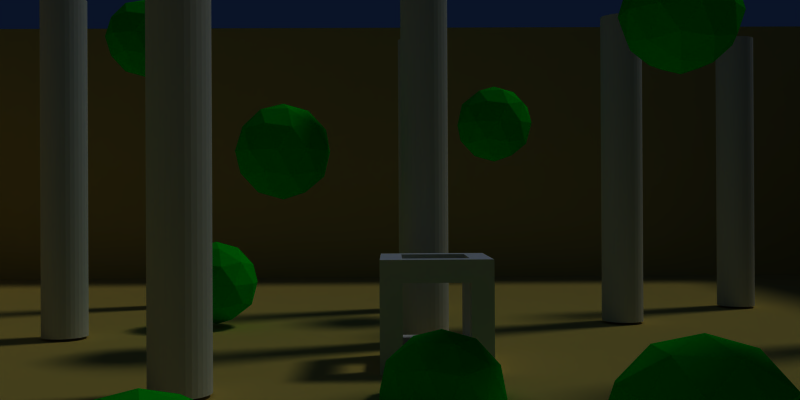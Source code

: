 # Source: trajectory1.blend  (saved by Blender 2.74.0; exported with 4.5.12 LTS)
import bpy
from mathutils import Matrix  # noqa: F401  (used for matrix-valued properties, if any)

bpy.ops.wm.read_factory_settings(use_empty=True)
scene = bpy.context.scene
scene.name = 'Untitled'

# ---- collections
col_collection_1 = bpy.data.collections.new('Collection 1'); scene.collection.children.link(col_collection_1)

# ---- materials (node trees are filled in below, after node groups)
mat_spheres = bpy.data.materials.new('spheres')
mat_spheres.alpha_threshold = 0.0
mat_spheres.use_transparent_shadow = False
mat_spheres.diffuse_color = (0.0, 0.8, 0.03732, 1.0)
mat_spheres.roughness = 0.5
mat_cylinders = bpy.data.materials.new('cylinders')
mat_cylinders.alpha_threshold = 0.0
mat_cylinders.use_transparent_shadow = False
mat_cylinders.specular_color = (0.4312, 0.4012, 0.3174)
mat_cylinders.roughness = 0.5
mat_surface = bpy.data.materials.new('surface')
mat_surface.alpha_threshold = 0.0
mat_surface.use_transparent_shadow = False
mat_surface.preview_render_type = 'FLAT'
mat_surface.diffuse_color = (0.8, 0.6771, 0.2795, 1.0)
mat_surface.roughness = 0.5
mat_surface.line_color = (0.0, 0.0, 0.0, 1.0)
mat_material = bpy.data.materials.new('Material')
mat_material.alpha_threshold = 0.0
mat_material.use_transparent_shadow = False
mat_material.roughness = 0.5
mat_material.line_color = (0.0, 0.0, 0.0, 1.0)

# ---- material node trees

# ---- world
world_world = bpy.data.worlds.new('World'); scene.world = world_world
world_world.color = (0.03836, 0.07664, 0.1574)
world_world.use_sun_shadow = False
world_world.sun_shadow_jitter_overblur = 0.0
world_world.cycles.sampling_method = 'MANUAL'
world_world.cycles.sample_map_resolution = 256

# ---- cameras
cam_camera = bpy.data.cameras.new('Camera')
cam_camera.clip_end = 100.0
cam_camera.lens = 35.0
cam_camera.sensor_width = 32.0
cam_camera.sensor_height = 18.0
cam_camera.ortho_scale = 7.314
cam_camera.dof.focus_distance = 0.0
cam_camera.dof.aperture_fstop = 128.0

# ---- lights
light_lamp = bpy.data.lights.new('Lamp', 'SUN')
light_lamp.transmission_factor = 0.0
light_lamp.cutoff_distance = 30.0
light_lamp.angle = 0.1993
light_lamp.energy = 1.0
light_lamp.shadow_buffer_clip_start = 1.001
light_lamp.shadow_soft_size = 0.1
light_lamp.shadow_cascade_max_distance = 1000.0
light_lamp.cycles.use_multiple_importance_sampling = False

# ---- meshes
me_icosphere_007 = bpy.data.meshes.new('Icosphere.007')
me_icosphere_007.from_pydata([(0.0, 0.0, -1.0), (0.7236, -0.5257, -0.4472), (-0.2764, -0.8506, -0.4472), (-0.8944, 0.0, -0.4472), (-0.2764, 0.8506, -0.4472), (0.7236, 0.5257, -0.4472), (0.2764, -0.8506, 0.4472), (-0.7236, -0.5257, 0.4472), (-0.7236, 0.5257, 0.4472), (0.2764, 0.8506, 0.4472), (0.8944, 0.0, 0.4472), (0.0, 0.0, 1.0), (-0.1625, -0.5, -0.8507), (0.4253, -0.309, -0.8507), (0.2629, -0.809, -0.5257), (0.8506, 0.0, -0.5257), (0.4253, 0.309, -0.8507), (-0.5257, 0.0, -0.8507), (-0.6882, -0.5, -0.5257), (-0.1625, 0.5, -0.8507), (-0.6882, 0.5, -0.5257), (0.2629, 0.809, -0.5257), (0.9511, -0.309, 0.0), (0.9511, 0.309, 0.0), (0.0, -1.0, 0.0), (0.5878, -0.809, 0.0), (-0.9511, -0.309, 0.0), (-0.5878, -0.809, 0.0), (-0.5878, 0.809, 0.0), (-0.9511, 0.309, 0.0), (0.5878, 0.809, 0.0), (0.0, 1.0, 0.0), (0.6882, -0.5, 0.5257), (-0.2629, -0.809, 0.5257), (-0.8506, 0.0, 0.5257), (-0.2629, 0.809, 0.5257), (0.6882, 0.5, 0.5257), (0.1625, -0.5, 0.8507), (0.5257, 0.0, 0.8507), (-0.4253, -0.309, 0.8507), (-0.4253, 0.309, 0.8507), (0.1625, 0.5, 0.8507)], [], [(0, 13, 12), (1, 13, 15), (0, 12, 17), (0, 17, 19), (0, 19, 16), (1, 15, 22), (2, 14, 24), (3, 18, 26), (4, 20, 28), (5, 21, 30), (1, 22, 25), (2, 24, 27), (3, 26, 29), (4, 28, 31), (5, 30, 23), (6, 32, 37), (7, 33, 39), (8, 34, 40), (9, 35, 41), (10, 36, 38), (12, 14, 2), (12, 13, 14), (13, 1, 14), (15, 16, 5), (15, 13, 16), (13, 0, 16), (17, 18, 3), (17, 12, 18), (12, 2, 18), (19, 20, 4), (19, 17, 20), (17, 3, 20), (16, 21, 5), (16, 19, 21), (19, 4, 21), (22, 23, 10), (22, 15, 23), (15, 5, 23), (24, 25, 6), (24, 14, 25), (14, 1, 25), (26, 27, 7), (26, 18, 27), (18, 2, 27), (28, 29, 8), (28, 20, 29), (20, 3, 29), (30, 31, 9), (30, 21, 31), (21, 4, 31), (25, 32, 6), (25, 22, 32), (22, 10, 32), (27, 33, 7), (27, 24, 33), (24, 6, 33), (29, 34, 8), (29, 26, 34), (26, 7, 34), (31, 35, 9), (31, 28, 35), (28, 8, 35), (23, 36, 10), (23, 30, 36), (30, 9, 36), (37, 38, 11), (37, 32, 38), (32, 10, 38), (39, 37, 11), (39, 33, 37), (33, 6, 37), (40, 39, 11), (40, 34, 39), (34, 7, 39), (41, 40, 11), (41, 35, 40), (35, 8, 40), (38, 41, 11), (38, 36, 41), (36, 9, 41)])
me_icosphere_007.materials.append(mat_spheres)
me_icosphere_007.use_remesh_preserve_volume = False
me_icosphere_007.use_remesh_preserve_attributes = False
me_icosphere_007.use_mirror_vertex_groups = False
me_icosphere_007.update()
me_icosphere_006 = bpy.data.meshes.new('Icosphere.006')
me_icosphere_006.from_pydata([(0.0, 0.0, -1.0), (0.7236, -0.5257, -0.4472), (-0.2764, -0.8506, -0.4472), (-0.8944, 0.0, -0.4472), (-0.2764, 0.8506, -0.4472), (0.7236, 0.5257, -0.4472), (0.2764, -0.8506, 0.4472), (-0.7236, -0.5257, 0.4472), (-0.7236, 0.5257, 0.4472), (0.2764, 0.8506, 0.4472), (0.8944, 0.0, 0.4472), (0.0, 0.0, 1.0), (-0.1625, -0.5, -0.8507), (0.4253, -0.309, -0.8507), (0.2629, -0.809, -0.5257), (0.8506, 0.0, -0.5257), (0.4253, 0.309, -0.8507), (-0.5257, 0.0, -0.8507), (-0.6882, -0.5, -0.5257), (-0.1625, 0.5, -0.8507), (-0.6882, 0.5, -0.5257), (0.2629, 0.809, -0.5257), (0.9511, -0.309, 0.0), (0.9511, 0.309, 0.0), (0.0, -1.0, 0.0), (0.5878, -0.809, 0.0), (-0.9511, -0.309, 0.0), (-0.5878, -0.809, 0.0), (-0.5878, 0.809, 0.0), (-0.9511, 0.309, 0.0), (0.5878, 0.809, 0.0), (0.0, 1.0, 0.0), (0.6882, -0.5, 0.5257), (-0.2629, -0.809, 0.5257), (-0.8506, 0.0, 0.5257), (-0.2629, 0.809, 0.5257), (0.6882, 0.5, 0.5257), (0.1625, -0.5, 0.8507), (0.5257, 0.0, 0.8507), (-0.4253, -0.309, 0.8507), (-0.4253, 0.309, 0.8507), (0.1625, 0.5, 0.8507)], [], [(0, 13, 12), (1, 13, 15), (0, 12, 17), (0, 17, 19), (0, 19, 16), (1, 15, 22), (2, 14, 24), (3, 18, 26), (4, 20, 28), (5, 21, 30), (1, 22, 25), (2, 24, 27), (3, 26, 29), (4, 28, 31), (5, 30, 23), (6, 32, 37), (7, 33, 39), (8, 34, 40), (9, 35, 41), (10, 36, 38), (12, 14, 2), (12, 13, 14), (13, 1, 14), (15, 16, 5), (15, 13, 16), (13, 0, 16), (17, 18, 3), (17, 12, 18), (12, 2, 18), (19, 20, 4), (19, 17, 20), (17, 3, 20), (16, 21, 5), (16, 19, 21), (19, 4, 21), (22, 23, 10), (22, 15, 23), (15, 5, 23), (24, 25, 6), (24, 14, 25), (14, 1, 25), (26, 27, 7), (26, 18, 27), (18, 2, 27), (28, 29, 8), (28, 20, 29), (20, 3, 29), (30, 31, 9), (30, 21, 31), (21, 4, 31), (25, 32, 6), (25, 22, 32), (22, 10, 32), (27, 33, 7), (27, 24, 33), (24, 6, 33), (29, 34, 8), (29, 26, 34), (26, 7, 34), (31, 35, 9), (31, 28, 35), (28, 8, 35), (23, 36, 10), (23, 30, 36), (30, 9, 36), (37, 38, 11), (37, 32, 38), (32, 10, 38), (39, 37, 11), (39, 33, 37), (33, 6, 37), (40, 39, 11), (40, 34, 39), (34, 7, 39), (41, 40, 11), (41, 35, 40), (35, 8, 40), (38, 41, 11), (38, 36, 41), (36, 9, 41)])
me_icosphere_006.materials.append(mat_spheres)
me_icosphere_006.use_remesh_preserve_volume = False
me_icosphere_006.use_remesh_preserve_attributes = False
me_icosphere_006.use_mirror_vertex_groups = False
me_icosphere_006.update()
me_icosphere_005 = bpy.data.meshes.new('Icosphere.005')
me_icosphere_005.from_pydata([(0.0, 0.0, -1.0), (0.7236, -0.5257, -0.4472), (-0.2764, -0.8506, -0.4472), (-0.8944, 0.0, -0.4472), (-0.2764, 0.8506, -0.4472), (0.7236, 0.5257, -0.4472), (0.2764, -0.8506, 0.4472), (-0.7236, -0.5257, 0.4472), (-0.7236, 0.5257, 0.4472), (0.2764, 0.8506, 0.4472), (0.8944, 0.0, 0.4472), (0.0, 0.0, 1.0), (-0.1625, -0.5, -0.8507), (0.4253, -0.309, -0.8507), (0.2629, -0.809, -0.5257), (0.8506, 0.0, -0.5257), (0.4253, 0.309, -0.8507), (-0.5257, 0.0, -0.8507), (-0.6882, -0.5, -0.5257), (-0.1625, 0.5, -0.8507), (-0.6882, 0.5, -0.5257), (0.2629, 0.809, -0.5257), (0.9511, -0.309, 0.0), (0.9511, 0.309, 0.0), (0.0, -1.0, 0.0), (0.5878, -0.809, 0.0), (-0.9511, -0.309, 0.0), (-0.5878, -0.809, 0.0), (-0.5878, 0.809, 0.0), (-0.9511, 0.309, 0.0), (0.5878, 0.809, 0.0), (0.0, 1.0, 0.0), (0.6882, -0.5, 0.5257), (-0.2629, -0.809, 0.5257), (-0.8506, 0.0, 0.5257), (-0.2629, 0.809, 0.5257), (0.6882, 0.5, 0.5257), (0.1625, -0.5, 0.8507), (0.5257, 0.0, 0.8507), (-0.4253, -0.309, 0.8507), (-0.4253, 0.309, 0.8507), (0.1625, 0.5, 0.8507)], [], [(0, 13, 12), (1, 13, 15), (0, 12, 17), (0, 17, 19), (0, 19, 16), (1, 15, 22), (2, 14, 24), (3, 18, 26), (4, 20, 28), (5, 21, 30), (1, 22, 25), (2, 24, 27), (3, 26, 29), (4, 28, 31), (5, 30, 23), (6, 32, 37), (7, 33, 39), (8, 34, 40), (9, 35, 41), (10, 36, 38), (12, 14, 2), (12, 13, 14), (13, 1, 14), (15, 16, 5), (15, 13, 16), (13, 0, 16), (17, 18, 3), (17, 12, 18), (12, 2, 18), (19, 20, 4), (19, 17, 20), (17, 3, 20), (16, 21, 5), (16, 19, 21), (19, 4, 21), (22, 23, 10), (22, 15, 23), (15, 5, 23), (24, 25, 6), (24, 14, 25), (14, 1, 25), (26, 27, 7), (26, 18, 27), (18, 2, 27), (28, 29, 8), (28, 20, 29), (20, 3, 29), (30, 31, 9), (30, 21, 31), (21, 4, 31), (25, 32, 6), (25, 22, 32), (22, 10, 32), (27, 33, 7), (27, 24, 33), (24, 6, 33), (29, 34, 8), (29, 26, 34), (26, 7, 34), (31, 35, 9), (31, 28, 35), (28, 8, 35), (23, 36, 10), (23, 30, 36), (30, 9, 36), (37, 38, 11), (37, 32, 38), (32, 10, 38), (39, 37, 11), (39, 33, 37), (33, 6, 37), (40, 39, 11), (40, 34, 39), (34, 7, 39), (41, 40, 11), (41, 35, 40), (35, 8, 40), (38, 41, 11), (38, 36, 41), (36, 9, 41)])
me_icosphere_005.materials.append(mat_spheres)
me_icosphere_005.use_remesh_preserve_volume = False
me_icosphere_005.use_remesh_preserve_attributes = False
me_icosphere_005.use_mirror_vertex_groups = False
me_icosphere_005.update()
me_icosphere_004 = bpy.data.meshes.new('Icosphere.004')
me_icosphere_004.from_pydata([(0.0, 0.0, -1.0), (0.7236, -0.5257, -0.4472), (-0.2764, -0.8506, -0.4472), (-0.8944, 0.0, -0.4472), (-0.2764, 0.8506, -0.4472), (0.7236, 0.5257, -0.4472), (0.2764, -0.8506, 0.4472), (-0.7236, -0.5257, 0.4472), (-0.7236, 0.5257, 0.4472), (0.2764, 0.8506, 0.4472), (0.8944, 0.0, 0.4472), (0.0, 0.0, 1.0), (-0.1625, -0.5, -0.8507), (0.4253, -0.309, -0.8507), (0.2629, -0.809, -0.5257), (0.8506, 0.0, -0.5257), (0.4253, 0.309, -0.8507), (-0.5257, 0.0, -0.8507), (-0.6882, -0.5, -0.5257), (-0.1625, 0.5, -0.8507), (-0.6882, 0.5, -0.5257), (0.2629, 0.809, -0.5257), (0.9511, -0.309, 0.0), (0.9511, 0.309, 0.0), (0.0, -1.0, 0.0), (0.5878, -0.809, 0.0), (-0.9511, -0.309, 0.0), (-0.5878, -0.809, 0.0), (-0.5878, 0.809, 0.0), (-0.9511, 0.309, 0.0), (0.5878, 0.809, 0.0), (0.0, 1.0, 0.0), (0.6882, -0.5, 0.5257), (-0.2629, -0.809, 0.5257), (-0.8506, 0.0, 0.5257), (-0.2629, 0.809, 0.5257), (0.6882, 0.5, 0.5257), (0.1625, -0.5, 0.8507), (0.5257, 0.0, 0.8507), (-0.4253, -0.309, 0.8507), (-0.4253, 0.309, 0.8507), (0.1625, 0.5, 0.8507)], [], [(0, 13, 12), (1, 13, 15), (0, 12, 17), (0, 17, 19), (0, 19, 16), (1, 15, 22), (2, 14, 24), (3, 18, 26), (4, 20, 28), (5, 21, 30), (1, 22, 25), (2, 24, 27), (3, 26, 29), (4, 28, 31), (5, 30, 23), (6, 32, 37), (7, 33, 39), (8, 34, 40), (9, 35, 41), (10, 36, 38), (12, 14, 2), (12, 13, 14), (13, 1, 14), (15, 16, 5), (15, 13, 16), (13, 0, 16), (17, 18, 3), (17, 12, 18), (12, 2, 18), (19, 20, 4), (19, 17, 20), (17, 3, 20), (16, 21, 5), (16, 19, 21), (19, 4, 21), (22, 23, 10), (22, 15, 23), (15, 5, 23), (24, 25, 6), (24, 14, 25), (14, 1, 25), (26, 27, 7), (26, 18, 27), (18, 2, 27), (28, 29, 8), (28, 20, 29), (20, 3, 29), (30, 31, 9), (30, 21, 31), (21, 4, 31), (25, 32, 6), (25, 22, 32), (22, 10, 32), (27, 33, 7), (27, 24, 33), (24, 6, 33), (29, 34, 8), (29, 26, 34), (26, 7, 34), (31, 35, 9), (31, 28, 35), (28, 8, 35), (23, 36, 10), (23, 30, 36), (30, 9, 36), (37, 38, 11), (37, 32, 38), (32, 10, 38), (39, 37, 11), (39, 33, 37), (33, 6, 37), (40, 39, 11), (40, 34, 39), (34, 7, 39), (41, 40, 11), (41, 35, 40), (35, 8, 40), (38, 41, 11), (38, 36, 41), (36, 9, 41)])
me_icosphere_004.materials.append(mat_spheres)
me_icosphere_004.use_remesh_preserve_volume = False
me_icosphere_004.use_remesh_preserve_attributes = False
me_icosphere_004.use_mirror_vertex_groups = False
me_icosphere_004.update()
me_icosphere_003 = bpy.data.meshes.new('Icosphere.003')
me_icosphere_003.from_pydata([(0.0, 0.0, -1.0), (0.7236, -0.5257, -0.4472), (-0.2764, -0.8506, -0.4472), (-0.8944, 0.0, -0.4472), (-0.2764, 0.8506, -0.4472), (0.7236, 0.5257, -0.4472), (0.2764, -0.8506, 0.4472), (-0.7236, -0.5257, 0.4472), (-0.7236, 0.5257, 0.4472), (0.2764, 0.8506, 0.4472), (0.8944, 0.0, 0.4472), (0.0, 0.0, 1.0), (-0.1625, -0.5, -0.8507), (0.4253, -0.309, -0.8507), (0.2629, -0.809, -0.5257), (0.8506, 0.0, -0.5257), (0.4253, 0.309, -0.8507), (-0.5257, 0.0, -0.8507), (-0.6882, -0.5, -0.5257), (-0.1625, 0.5, -0.8507), (-0.6882, 0.5, -0.5257), (0.2629, 0.809, -0.5257), (0.9511, -0.309, 0.0), (0.9511, 0.309, 0.0), (0.0, -1.0, 0.0), (0.5878, -0.809, 0.0), (-0.9511, -0.309, 0.0), (-0.5878, -0.809, 0.0), (-0.5878, 0.809, 0.0), (-0.9511, 0.309, 0.0), (0.5878, 0.809, 0.0), (0.0, 1.0, 0.0), (0.6882, -0.5, 0.5257), (-0.2629, -0.809, 0.5257), (-0.8506, 0.0, 0.5257), (-0.2629, 0.809, 0.5257), (0.6882, 0.5, 0.5257), (0.1625, -0.5, 0.8507), (0.5257, 0.0, 0.8507), (-0.4253, -0.309, 0.8507), (-0.4253, 0.309, 0.8507), (0.1625, 0.5, 0.8507)], [], [(0, 13, 12), (1, 13, 15), (0, 12, 17), (0, 17, 19), (0, 19, 16), (1, 15, 22), (2, 14, 24), (3, 18, 26), (4, 20, 28), (5, 21, 30), (1, 22, 25), (2, 24, 27), (3, 26, 29), (4, 28, 31), (5, 30, 23), (6, 32, 37), (7, 33, 39), (8, 34, 40), (9, 35, 41), (10, 36, 38), (12, 14, 2), (12, 13, 14), (13, 1, 14), (15, 16, 5), (15, 13, 16), (13, 0, 16), (17, 18, 3), (17, 12, 18), (12, 2, 18), (19, 20, 4), (19, 17, 20), (17, 3, 20), (16, 21, 5), (16, 19, 21), (19, 4, 21), (22, 23, 10), (22, 15, 23), (15, 5, 23), (24, 25, 6), (24, 14, 25), (14, 1, 25), (26, 27, 7), (26, 18, 27), (18, 2, 27), (28, 29, 8), (28, 20, 29), (20, 3, 29), (30, 31, 9), (30, 21, 31), (21, 4, 31), (25, 32, 6), (25, 22, 32), (22, 10, 32), (27, 33, 7), (27, 24, 33), (24, 6, 33), (29, 34, 8), (29, 26, 34), (26, 7, 34), (31, 35, 9), (31, 28, 35), (28, 8, 35), (23, 36, 10), (23, 30, 36), (30, 9, 36), (37, 38, 11), (37, 32, 38), (32, 10, 38), (39, 37, 11), (39, 33, 37), (33, 6, 37), (40, 39, 11), (40, 34, 39), (34, 7, 39), (41, 40, 11), (41, 35, 40), (35, 8, 40), (38, 41, 11), (38, 36, 41), (36, 9, 41)])
me_icosphere_003.materials.append(mat_spheres)
me_icosphere_003.use_remesh_preserve_volume = False
me_icosphere_003.use_remesh_preserve_attributes = False
me_icosphere_003.use_mirror_vertex_groups = False
me_icosphere_003.update()
me_icosphere_002 = bpy.data.meshes.new('Icosphere.002')
me_icosphere_002.from_pydata([(0.0, 0.0, -1.0), (0.7236, -0.5257, -0.4472), (-0.2764, -0.8506, -0.4472), (-0.8944, 0.0, -0.4472), (-0.2764, 0.8506, -0.4472), (0.7236, 0.5257, -0.4472), (0.2764, -0.8506, 0.4472), (-0.7236, -0.5257, 0.4472), (-0.7236, 0.5257, 0.4472), (0.2764, 0.8506, 0.4472), (0.8944, 0.0, 0.4472), (0.0, 0.0, 1.0), (-0.1625, -0.5, -0.8507), (0.4253, -0.309, -0.8507), (0.2629, -0.809, -0.5257), (0.8506, 0.0, -0.5257), (0.4253, 0.309, -0.8507), (-0.5257, 0.0, -0.8507), (-0.6882, -0.5, -0.5257), (-0.1625, 0.5, -0.8507), (-0.6882, 0.5, -0.5257), (0.2629, 0.809, -0.5257), (0.9511, -0.309, 0.0), (0.9511, 0.309, 0.0), (0.0, -1.0, 0.0), (0.5878, -0.809, 0.0), (-0.9511, -0.309, 0.0), (-0.5878, -0.809, 0.0), (-0.5878, 0.809, 0.0), (-0.9511, 0.309, 0.0), (0.5878, 0.809, 0.0), (0.0, 1.0, 0.0), (0.6882, -0.5, 0.5257), (-0.2629, -0.809, 0.5257), (-0.8506, 0.0, 0.5257), (-0.2629, 0.809, 0.5257), (0.6882, 0.5, 0.5257), (0.1625, -0.5, 0.8507), (0.5257, 0.0, 0.8507), (-0.4253, -0.309, 0.8507), (-0.4253, 0.309, 0.8507), (0.1625, 0.5, 0.8507)], [], [(0, 13, 12), (1, 13, 15), (0, 12, 17), (0, 17, 19), (0, 19, 16), (1, 15, 22), (2, 14, 24), (3, 18, 26), (4, 20, 28), (5, 21, 30), (1, 22, 25), (2, 24, 27), (3, 26, 29), (4, 28, 31), (5, 30, 23), (6, 32, 37), (7, 33, 39), (8, 34, 40), (9, 35, 41), (10, 36, 38), (12, 14, 2), (12, 13, 14), (13, 1, 14), (15, 16, 5), (15, 13, 16), (13, 0, 16), (17, 18, 3), (17, 12, 18), (12, 2, 18), (19, 20, 4), (19, 17, 20), (17, 3, 20), (16, 21, 5), (16, 19, 21), (19, 4, 21), (22, 23, 10), (22, 15, 23), (15, 5, 23), (24, 25, 6), (24, 14, 25), (14, 1, 25), (26, 27, 7), (26, 18, 27), (18, 2, 27), (28, 29, 8), (28, 20, 29), (20, 3, 29), (30, 31, 9), (30, 21, 31), (21, 4, 31), (25, 32, 6), (25, 22, 32), (22, 10, 32), (27, 33, 7), (27, 24, 33), (24, 6, 33), (29, 34, 8), (29, 26, 34), (26, 7, 34), (31, 35, 9), (31, 28, 35), (28, 8, 35), (23, 36, 10), (23, 30, 36), (30, 9, 36), (37, 38, 11), (37, 32, 38), (32, 10, 38), (39, 37, 11), (39, 33, 37), (33, 6, 37), (40, 39, 11), (40, 34, 39), (34, 7, 39), (41, 40, 11), (41, 35, 40), (35, 8, 40), (38, 41, 11), (38, 36, 41), (36, 9, 41)])
me_icosphere_002.materials.append(mat_spheres)
me_icosphere_002.use_remesh_preserve_volume = False
me_icosphere_002.use_remesh_preserve_attributes = False
me_icosphere_002.use_mirror_vertex_groups = False
me_icosphere_002.update()
me_icosphere_001 = bpy.data.meshes.new('Icosphere.001')
me_icosphere_001.from_pydata([(0.0, 0.0, -1.0), (0.7236, -0.5257, -0.4472), (-0.2764, -0.8506, -0.4472), (-0.8944, 0.0, -0.4472), (-0.2764, 0.8506, -0.4472), (0.7236, 0.5257, -0.4472), (0.2764, -0.8506, 0.4472), (-0.7236, -0.5257, 0.4472), (-0.7236, 0.5257, 0.4472), (0.2764, 0.8506, 0.4472), (0.8944, 0.0, 0.4472), (0.0, 0.0, 1.0), (-0.1625, -0.5, -0.8507), (0.4253, -0.309, -0.8507), (0.2629, -0.809, -0.5257), (0.8506, 0.0, -0.5257), (0.4253, 0.309, -0.8507), (-0.5257, 0.0, -0.8507), (-0.6882, -0.5, -0.5257), (-0.1625, 0.5, -0.8507), (-0.6882, 0.5, -0.5257), (0.2629, 0.809, -0.5257), (0.9511, -0.309, 0.0), (0.9511, 0.309, 0.0), (0.0, -1.0, 0.0), (0.5878, -0.809, 0.0), (-0.9511, -0.309, 0.0), (-0.5878, -0.809, 0.0), (-0.5878, 0.809, 0.0), (-0.9511, 0.309, 0.0), (0.5878, 0.809, 0.0), (0.0, 1.0, 0.0), (0.6882, -0.5, 0.5257), (-0.2629, -0.809, 0.5257), (-0.8506, 0.0, 0.5257), (-0.2629, 0.809, 0.5257), (0.6882, 0.5, 0.5257), (0.1625, -0.5, 0.8507), (0.5257, 0.0, 0.8507), (-0.4253, -0.309, 0.8507), (-0.4253, 0.309, 0.8507), (0.1625, 0.5, 0.8507)], [], [(0, 13, 12), (1, 13, 15), (0, 12, 17), (0, 17, 19), (0, 19, 16), (1, 15, 22), (2, 14, 24), (3, 18, 26), (4, 20, 28), (5, 21, 30), (1, 22, 25), (2, 24, 27), (3, 26, 29), (4, 28, 31), (5, 30, 23), (6, 32, 37), (7, 33, 39), (8, 34, 40), (9, 35, 41), (10, 36, 38), (12, 14, 2), (12, 13, 14), (13, 1, 14), (15, 16, 5), (15, 13, 16), (13, 0, 16), (17, 18, 3), (17, 12, 18), (12, 2, 18), (19, 20, 4), (19, 17, 20), (17, 3, 20), (16, 21, 5), (16, 19, 21), (19, 4, 21), (22, 23, 10), (22, 15, 23), (15, 5, 23), (24, 25, 6), (24, 14, 25), (14, 1, 25), (26, 27, 7), (26, 18, 27), (18, 2, 27), (28, 29, 8), (28, 20, 29), (20, 3, 29), (30, 31, 9), (30, 21, 31), (21, 4, 31), (25, 32, 6), (25, 22, 32), (22, 10, 32), (27, 33, 7), (27, 24, 33), (24, 6, 33), (29, 34, 8), (29, 26, 34), (26, 7, 34), (31, 35, 9), (31, 28, 35), (28, 8, 35), (23, 36, 10), (23, 30, 36), (30, 9, 36), (37, 38, 11), (37, 32, 38), (32, 10, 38), (39, 37, 11), (39, 33, 37), (33, 6, 37), (40, 39, 11), (40, 34, 39), (34, 7, 39), (41, 40, 11), (41, 35, 40), (35, 8, 40), (38, 41, 11), (38, 36, 41), (36, 9, 41)])
me_icosphere_001.materials.append(mat_spheres)
me_icosphere_001.use_remesh_preserve_volume = False
me_icosphere_001.use_remesh_preserve_attributes = False
me_icosphere_001.use_mirror_vertex_groups = False
me_icosphere_001.update()
me_cylinder_012 = bpy.data.meshes.new('Cylinder.012')
me_cylinder_012.from_pydata([(0.0, 1.0, 0.0), (0.0, 1.0, 15.0), (0.1951, 0.9808, 0.0), (0.1951, 0.9808, 15.0), (0.3827, 0.9239, 0.0), (0.3827, 0.9239, 15.0), (0.5556, 0.8315, 0.0), (0.5556, 0.8315, 15.0), (0.7071, 0.7071, 0.0), (0.7071, 0.7071, 15.0), (0.8315, 0.5556, 0.0), (0.8315, 0.5556, 15.0), (0.9239, 0.3827, 0.0), (0.9239, 0.3827, 15.0), (0.9808, 0.1951, 0.0), (0.9808, 0.1951, 15.0), (1.0, 7.55e-08, 0.0), (1.0, 7.55e-08, 15.0), (0.9808, -0.1951, 0.0), (0.9808, -0.1951, 15.0), (0.9239, -0.3827, 0.0), (0.9239, -0.3827, 15.0), (0.8315, -0.5556, 0.0), (0.8315, -0.5556, 15.0), (0.7071, -0.7071, 0.0), (0.7071, -0.7071, 15.0), (0.5556, -0.8315, 0.0), (0.5556, -0.8315, 15.0), (0.3827, -0.9239, 0.0), (0.3827, -0.9239, 15.0), (0.1951, -0.9808, 0.0), (0.1951, -0.9808, 15.0), (-3.258e-07, -1.0, 0.0), (-3.258e-07, -1.0, 15.0), (-0.1951, -0.9808, 0.0), (-0.1951, -0.9808, 15.0), (-0.3827, -0.9239, 0.0), (-0.3827, -0.9239, 15.0), (-0.5556, -0.8315, 0.0), (-0.5556, -0.8315, 15.0), (-0.7071, -0.7071, 0.0), (-0.7071, -0.7071, 15.0), (-0.8315, -0.5556, 0.0), (-0.8315, -0.5556, 15.0), (-0.9239, -0.3827, 0.0), (-0.9239, -0.3827, 15.0), (-0.9808, -0.1951, 0.0), (-0.9808, -0.1951, 15.0), (-1.0, 9.656e-07, 0.0), (-1.0, 9.656e-07, 15.0), (-0.9808, 0.1951, 0.0), (-0.9808, 0.1951, 15.0), (-0.9239, 0.3827, 0.0), (-0.9239, 0.3827, 15.0), (-0.8315, 0.5556, 0.0), (-0.8315, 0.5556, 15.0), (-0.7071, 0.7071, 0.0), (-0.7071, 0.7071, 15.0), (-0.5556, 0.8315, 0.0), (-0.5556, 0.8315, 15.0), (-0.3827, 0.9239, 0.0), (-0.3827, 0.9239, 15.0), (-0.1951, 0.9808, 0.0), (-0.1951, 0.9808, 15.0)], [], [(0, 1, 3, 2), (2, 3, 5, 4), (4, 5, 7, 6), (6, 7, 9, 8), (8, 9, 11, 10), (10, 11, 13, 12), (12, 13, 15, 14), (14, 15, 17, 16), (16, 17, 19, 18), (18, 19, 21, 20), (20, 21, 23, 22), (22, 23, 25, 24), (24, 25, 27, 26), (26, 27, 29, 28), (28, 29, 31, 30), (30, 31, 33, 32), (32, 33, 35, 34), (34, 35, 37, 36), (36, 37, 39, 38), (38, 39, 41, 40), (40, 41, 43, 42), (42, 43, 45, 44), (44, 45, 47, 46), (46, 47, 49, 48), (48, 49, 51, 50), (50, 51, 53, 52), (52, 53, 55, 54), (54, 55, 57, 56), (56, 57, 59, 58), (58, 59, 61, 60), (3, 1, 63, 61, 59, 57, 55, 53, 51, 49, 47, 45, 43, 41, 39, 37, 35, 33, 31, 29, 27, 25, 23, 21, 19, 17, 15, 13, 11, 9, 7, 5), (62, 63, 1, 0), (60, 61, 63, 62), (0, 2, 4, 6, 8, 10, 12, 14, 16, 18, 20, 22, 24, 26, 28, 30, 32, 34, 36, 38, 40, 42, 44, 46, 48, 50, 52, 54, 56, 58, 60, 62)])
me_cylinder_012.materials.append(mat_cylinders)
me_cylinder_012.use_remesh_preserve_volume = False
me_cylinder_012.use_remesh_preserve_attributes = False
me_cylinder_012.use_mirror_vertex_groups = False
me_cylinder_012.update()
me_cylinder_011 = bpy.data.meshes.new('Cylinder.011')
me_cylinder_011.from_pydata([(0.0, 1.0, 0.0), (0.0, 1.0, 15.0), (0.1951, 0.9808, 0.0), (0.1951, 0.9808, 15.0), (0.3827, 0.9239, 0.0), (0.3827, 0.9239, 15.0), (0.5556, 0.8315, 0.0), (0.5556, 0.8315, 15.0), (0.7071, 0.7071, 0.0), (0.7071, 0.7071, 15.0), (0.8315, 0.5556, 0.0), (0.8315, 0.5556, 15.0), (0.9239, 0.3827, 0.0), (0.9239, 0.3827, 15.0), (0.9808, 0.1951, 0.0), (0.9808, 0.1951, 15.0), (1.0, 7.55e-08, 0.0), (1.0, 7.55e-08, 15.0), (0.9808, -0.1951, 0.0), (0.9808, -0.1951, 15.0), (0.9239, -0.3827, 0.0), (0.9239, -0.3827, 15.0), (0.8315, -0.5556, 0.0), (0.8315, -0.5556, 15.0), (0.7071, -0.7071, 0.0), (0.7071, -0.7071, 15.0), (0.5556, -0.8315, 0.0), (0.5556, -0.8315, 15.0), (0.3827, -0.9239, 0.0), (0.3827, -0.9239, 15.0), (0.1951, -0.9808, 0.0), (0.1951, -0.9808, 15.0), (-3.258e-07, -1.0, 0.0), (-3.258e-07, -1.0, 15.0), (-0.1951, -0.9808, 0.0), (-0.1951, -0.9808, 15.0), (-0.3827, -0.9239, 0.0), (-0.3827, -0.9239, 15.0), (-0.5556, -0.8315, 0.0), (-0.5556, -0.8315, 15.0), (-0.7071, -0.7071, 0.0), (-0.7071, -0.7071, 15.0), (-0.8315, -0.5556, 0.0), (-0.8315, -0.5556, 15.0), (-0.9239, -0.3827, 0.0), (-0.9239, -0.3827, 15.0), (-0.9808, -0.1951, 0.0), (-0.9808, -0.1951, 15.0), (-1.0, 9.656e-07, 0.0), (-1.0, 9.656e-07, 15.0), (-0.9808, 0.1951, 0.0), (-0.9808, 0.1951, 15.0), (-0.9239, 0.3827, 0.0), (-0.9239, 0.3827, 15.0), (-0.8315, 0.5556, 0.0), (-0.8315, 0.5556, 15.0), (-0.7071, 0.7071, 0.0), (-0.7071, 0.7071, 15.0), (-0.5556, 0.8315, 0.0), (-0.5556, 0.8315, 15.0), (-0.3827, 0.9239, 0.0), (-0.3827, 0.9239, 15.0), (-0.1951, 0.9808, 0.0), (-0.1951, 0.9808, 15.0)], [], [(0, 1, 3, 2), (2, 3, 5, 4), (4, 5, 7, 6), (6, 7, 9, 8), (8, 9, 11, 10), (10, 11, 13, 12), (12, 13, 15, 14), (14, 15, 17, 16), (16, 17, 19, 18), (18, 19, 21, 20), (20, 21, 23, 22), (22, 23, 25, 24), (24, 25, 27, 26), (26, 27, 29, 28), (28, 29, 31, 30), (30, 31, 33, 32), (32, 33, 35, 34), (34, 35, 37, 36), (36, 37, 39, 38), (38, 39, 41, 40), (40, 41, 43, 42), (42, 43, 45, 44), (44, 45, 47, 46), (46, 47, 49, 48), (48, 49, 51, 50), (50, 51, 53, 52), (52, 53, 55, 54), (54, 55, 57, 56), (56, 57, 59, 58), (58, 59, 61, 60), (3, 1, 63, 61, 59, 57, 55, 53, 51, 49, 47, 45, 43, 41, 39, 37, 35, 33, 31, 29, 27, 25, 23, 21, 19, 17, 15, 13, 11, 9, 7, 5), (62, 63, 1, 0), (60, 61, 63, 62), (0, 2, 4, 6, 8, 10, 12, 14, 16, 18, 20, 22, 24, 26, 28, 30, 32, 34, 36, 38, 40, 42, 44, 46, 48, 50, 52, 54, 56, 58, 60, 62)])
me_cylinder_011.materials.append(mat_cylinders)
me_cylinder_011.use_remesh_preserve_volume = False
me_cylinder_011.use_remesh_preserve_attributes = False
me_cylinder_011.use_mirror_vertex_groups = False
me_cylinder_011.update()
me_cylinder_010 = bpy.data.meshes.new('Cylinder.010')
me_cylinder_010.from_pydata([(0.0, 1.0, 0.0), (0.0, 1.0, 15.0), (0.1951, 0.9808, 0.0), (0.1951, 0.9808, 15.0), (0.3827, 0.9239, 0.0), (0.3827, 0.9239, 15.0), (0.5556, 0.8315, 0.0), (0.5556, 0.8315, 15.0), (0.7071, 0.7071, 0.0), (0.7071, 0.7071, 15.0), (0.8315, 0.5556, 0.0), (0.8315, 0.5556, 15.0), (0.9239, 0.3827, 0.0), (0.9239, 0.3827, 15.0), (0.9808, 0.1951, 0.0), (0.9808, 0.1951, 15.0), (1.0, 7.55e-08, 0.0), (1.0, 7.55e-08, 15.0), (0.9808, -0.1951, 0.0), (0.9808, -0.1951, 15.0), (0.9239, -0.3827, 0.0), (0.9239, -0.3827, 15.0), (0.8315, -0.5556, 0.0), (0.8315, -0.5556, 15.0), (0.7071, -0.7071, 0.0), (0.7071, -0.7071, 15.0), (0.5556, -0.8315, 0.0), (0.5556, -0.8315, 15.0), (0.3827, -0.9239, 0.0), (0.3827, -0.9239, 15.0), (0.1951, -0.9808, 0.0), (0.1951, -0.9808, 15.0), (-3.258e-07, -1.0, 0.0), (-3.258e-07, -1.0, 15.0), (-0.1951, -0.9808, 0.0), (-0.1951, -0.9808, 15.0), (-0.3827, -0.9239, 0.0), (-0.3827, -0.9239, 15.0), (-0.5556, -0.8315, 0.0), (-0.5556, -0.8315, 15.0), (-0.7071, -0.7071, 0.0), (-0.7071, -0.7071, 15.0), (-0.8315, -0.5556, 0.0), (-0.8315, -0.5556, 15.0), (-0.9239, -0.3827, 0.0), (-0.9239, -0.3827, 15.0), (-0.9808, -0.1951, 0.0), (-0.9808, -0.1951, 15.0), (-1.0, 9.656e-07, 0.0), (-1.0, 9.656e-07, 15.0), (-0.9808, 0.1951, 0.0), (-0.9808, 0.1951, 15.0), (-0.9239, 0.3827, 0.0), (-0.9239, 0.3827, 15.0), (-0.8315, 0.5556, 0.0), (-0.8315, 0.5556, 15.0), (-0.7071, 0.7071, 0.0), (-0.7071, 0.7071, 15.0), (-0.5556, 0.8315, 0.0), (-0.5556, 0.8315, 15.0), (-0.3827, 0.9239, 0.0), (-0.3827, 0.9239, 15.0), (-0.1951, 0.9808, 0.0), (-0.1951, 0.9808, 15.0)], [], [(0, 1, 3, 2), (2, 3, 5, 4), (4, 5, 7, 6), (6, 7, 9, 8), (8, 9, 11, 10), (10, 11, 13, 12), (12, 13, 15, 14), (14, 15, 17, 16), (16, 17, 19, 18), (18, 19, 21, 20), (20, 21, 23, 22), (22, 23, 25, 24), (24, 25, 27, 26), (26, 27, 29, 28), (28, 29, 31, 30), (30, 31, 33, 32), (32, 33, 35, 34), (34, 35, 37, 36), (36, 37, 39, 38), (38, 39, 41, 40), (40, 41, 43, 42), (42, 43, 45, 44), (44, 45, 47, 46), (46, 47, 49, 48), (48, 49, 51, 50), (50, 51, 53, 52), (52, 53, 55, 54), (54, 55, 57, 56), (56, 57, 59, 58), (58, 59, 61, 60), (3, 1, 63, 61, 59, 57, 55, 53, 51, 49, 47, 45, 43, 41, 39, 37, 35, 33, 31, 29, 27, 25, 23, 21, 19, 17, 15, 13, 11, 9, 7, 5), (62, 63, 1, 0), (60, 61, 63, 62), (0, 2, 4, 6, 8, 10, 12, 14, 16, 18, 20, 22, 24, 26, 28, 30, 32, 34, 36, 38, 40, 42, 44, 46, 48, 50, 52, 54, 56, 58, 60, 62)])
me_cylinder_010.materials.append(mat_cylinders)
me_cylinder_010.use_remesh_preserve_volume = False
me_cylinder_010.use_remesh_preserve_attributes = False
me_cylinder_010.use_mirror_vertex_groups = False
me_cylinder_010.update()
me_cylinder_009 = bpy.data.meshes.new('Cylinder.009')
me_cylinder_009.from_pydata([(0.0, 1.0, 0.0), (0.0, 1.0, 15.0), (0.1951, 0.9808, 0.0), (0.1951, 0.9808, 15.0), (0.3827, 0.9239, 0.0), (0.3827, 0.9239, 15.0), (0.5556, 0.8315, 0.0), (0.5556, 0.8315, 15.0), (0.7071, 0.7071, 0.0), (0.7071, 0.7071, 15.0), (0.8315, 0.5556, 0.0), (0.8315, 0.5556, 15.0), (0.9239, 0.3827, 0.0), (0.9239, 0.3827, 15.0), (0.9808, 0.1951, 0.0), (0.9808, 0.1951, 15.0), (1.0, 7.55e-08, 0.0), (1.0, 7.55e-08, 15.0), (0.9808, -0.1951, 0.0), (0.9808, -0.1951, 15.0), (0.9239, -0.3827, 0.0), (0.9239, -0.3827, 15.0), (0.8315, -0.5556, 0.0), (0.8315, -0.5556, 15.0), (0.7071, -0.7071, 0.0), (0.7071, -0.7071, 15.0), (0.5556, -0.8315, 0.0), (0.5556, -0.8315, 15.0), (0.3827, -0.9239, 0.0), (0.3827, -0.9239, 15.0), (0.1951, -0.9808, 0.0), (0.1951, -0.9808, 15.0), (-3.258e-07, -1.0, 0.0), (-3.258e-07, -1.0, 15.0), (-0.1951, -0.9808, 0.0), (-0.1951, -0.9808, 15.0), (-0.3827, -0.9239, 0.0), (-0.3827, -0.9239, 15.0), (-0.5556, -0.8315, 0.0), (-0.5556, -0.8315, 15.0), (-0.7071, -0.7071, 0.0), (-0.7071, -0.7071, 15.0), (-0.8315, -0.5556, 0.0), (-0.8315, -0.5556, 15.0), (-0.9239, -0.3827, 0.0), (-0.9239, -0.3827, 15.0), (-0.9808, -0.1951, 0.0), (-0.9808, -0.1951, 15.0), (-1.0, 9.656e-07, 0.0), (-1.0, 9.656e-07, 15.0), (-0.9808, 0.1951, 0.0), (-0.9808, 0.1951, 15.0), (-0.9239, 0.3827, 0.0), (-0.9239, 0.3827, 15.0), (-0.8315, 0.5556, 0.0), (-0.8315, 0.5556, 15.0), (-0.7071, 0.7071, 0.0), (-0.7071, 0.7071, 15.0), (-0.5556, 0.8315, 0.0), (-0.5556, 0.8315, 15.0), (-0.3827, 0.9239, 0.0), (-0.3827, 0.9239, 15.0), (-0.1951, 0.9808, 0.0), (-0.1951, 0.9808, 15.0)], [], [(0, 1, 3, 2), (2, 3, 5, 4), (4, 5, 7, 6), (6, 7, 9, 8), (8, 9, 11, 10), (10, 11, 13, 12), (12, 13, 15, 14), (14, 15, 17, 16), (16, 17, 19, 18), (18, 19, 21, 20), (20, 21, 23, 22), (22, 23, 25, 24), (24, 25, 27, 26), (26, 27, 29, 28), (28, 29, 31, 30), (30, 31, 33, 32), (32, 33, 35, 34), (34, 35, 37, 36), (36, 37, 39, 38), (38, 39, 41, 40), (40, 41, 43, 42), (42, 43, 45, 44), (44, 45, 47, 46), (46, 47, 49, 48), (48, 49, 51, 50), (50, 51, 53, 52), (52, 53, 55, 54), (54, 55, 57, 56), (56, 57, 59, 58), (58, 59, 61, 60), (3, 1, 63, 61, 59, 57, 55, 53, 51, 49, 47, 45, 43, 41, 39, 37, 35, 33, 31, 29, 27, 25, 23, 21, 19, 17, 15, 13, 11, 9, 7, 5), (62, 63, 1, 0), (60, 61, 63, 62), (0, 2, 4, 6, 8, 10, 12, 14, 16, 18, 20, 22, 24, 26, 28, 30, 32, 34, 36, 38, 40, 42, 44, 46, 48, 50, 52, 54, 56, 58, 60, 62)])
me_cylinder_009.materials.append(mat_cylinders)
me_cylinder_009.use_remesh_preserve_volume = False
me_cylinder_009.use_remesh_preserve_attributes = False
me_cylinder_009.use_mirror_vertex_groups = False
me_cylinder_009.update()
me_cylinder_008 = bpy.data.meshes.new('Cylinder.008')
me_cylinder_008.from_pydata([(0.0, 1.0, 0.0), (0.0, 1.0, 15.0), (0.1951, 0.9808, 0.0), (0.1951, 0.9808, 15.0), (0.3827, 0.9239, 0.0), (0.3827, 0.9239, 15.0), (0.5556, 0.8315, 0.0), (0.5556, 0.8315, 15.0), (0.7071, 0.7071, 0.0), (0.7071, 0.7071, 15.0), (0.8315, 0.5556, 0.0), (0.8315, 0.5556, 15.0), (0.9239, 0.3827, 0.0), (0.9239, 0.3827, 15.0), (0.9808, 0.1951, 0.0), (0.9808, 0.1951, 15.0), (1.0, 7.55e-08, 0.0), (1.0, 7.55e-08, 15.0), (0.9808, -0.1951, 0.0), (0.9808, -0.1951, 15.0), (0.9239, -0.3827, 0.0), (0.9239, -0.3827, 15.0), (0.8315, -0.5556, 0.0), (0.8315, -0.5556, 15.0), (0.7071, -0.7071, 0.0), (0.7071, -0.7071, 15.0), (0.5556, -0.8315, 0.0), (0.5556, -0.8315, 15.0), (0.3827, -0.9239, 0.0), (0.3827, -0.9239, 15.0), (0.1951, -0.9808, 0.0), (0.1951, -0.9808, 15.0), (-3.258e-07, -1.0, 0.0), (-3.258e-07, -1.0, 15.0), (-0.1951, -0.9808, 0.0), (-0.1951, -0.9808, 15.0), (-0.3827, -0.9239, 0.0), (-0.3827, -0.9239, 15.0), (-0.5556, -0.8315, 0.0), (-0.5556, -0.8315, 15.0), (-0.7071, -0.7071, 0.0), (-0.7071, -0.7071, 15.0), (-0.8315, -0.5556, 0.0), (-0.8315, -0.5556, 15.0), (-0.9239, -0.3827, 0.0), (-0.9239, -0.3827, 15.0), (-0.9808, -0.1951, 0.0), (-0.9808, -0.1951, 15.0), (-1.0, 9.656e-07, 0.0), (-1.0, 9.656e-07, 15.0), (-0.9808, 0.1951, 0.0), (-0.9808, 0.1951, 15.0), (-0.9239, 0.3827, 0.0), (-0.9239, 0.3827, 15.0), (-0.8315, 0.5556, 0.0), (-0.8315, 0.5556, 15.0), (-0.7071, 0.7071, 0.0), (-0.7071, 0.7071, 15.0), (-0.5556, 0.8315, 0.0), (-0.5556, 0.8315, 15.0), (-0.3827, 0.9239, 0.0), (-0.3827, 0.9239, 15.0), (-0.1951, 0.9808, 0.0), (-0.1951, 0.9808, 15.0)], [], [(0, 1, 3, 2), (2, 3, 5, 4), (4, 5, 7, 6), (6, 7, 9, 8), (8, 9, 11, 10), (10, 11, 13, 12), (12, 13, 15, 14), (14, 15, 17, 16), (16, 17, 19, 18), (18, 19, 21, 20), (20, 21, 23, 22), (22, 23, 25, 24), (24, 25, 27, 26), (26, 27, 29, 28), (28, 29, 31, 30), (30, 31, 33, 32), (32, 33, 35, 34), (34, 35, 37, 36), (36, 37, 39, 38), (38, 39, 41, 40), (40, 41, 43, 42), (42, 43, 45, 44), (44, 45, 47, 46), (46, 47, 49, 48), (48, 49, 51, 50), (50, 51, 53, 52), (52, 53, 55, 54), (54, 55, 57, 56), (56, 57, 59, 58), (58, 59, 61, 60), (3, 1, 63, 61, 59, 57, 55, 53, 51, 49, 47, 45, 43, 41, 39, 37, 35, 33, 31, 29, 27, 25, 23, 21, 19, 17, 15, 13, 11, 9, 7, 5), (62, 63, 1, 0), (60, 61, 63, 62), (0, 2, 4, 6, 8, 10, 12, 14, 16, 18, 20, 22, 24, 26, 28, 30, 32, 34, 36, 38, 40, 42, 44, 46, 48, 50, 52, 54, 56, 58, 60, 62)])
me_cylinder_008.materials.append(mat_cylinders)
me_cylinder_008.use_remesh_preserve_volume = False
me_cylinder_008.use_remesh_preserve_attributes = False
me_cylinder_008.use_mirror_vertex_groups = False
me_cylinder_008.update()
me_cylinder_007 = bpy.data.meshes.new('Cylinder.007')
me_cylinder_007.from_pydata([(0.0, 1.0, 0.0), (0.0, 1.0, 15.0), (0.1951, 0.9808, 0.0), (0.1951, 0.9808, 15.0), (0.3827, 0.9239, 0.0), (0.3827, 0.9239, 15.0), (0.5556, 0.8315, 0.0), (0.5556, 0.8315, 15.0), (0.7071, 0.7071, 0.0), (0.7071, 0.7071, 15.0), (0.8315, 0.5556, 0.0), (0.8315, 0.5556, 15.0), (0.9239, 0.3827, 0.0), (0.9239, 0.3827, 15.0), (0.9808, 0.1951, 0.0), (0.9808, 0.1951, 15.0), (1.0, 7.55e-08, 0.0), (1.0, 7.55e-08, 15.0), (0.9808, -0.1951, 0.0), (0.9808, -0.1951, 15.0), (0.9239, -0.3827, 0.0), (0.9239, -0.3827, 15.0), (0.8315, -0.5556, 0.0), (0.8315, -0.5556, 15.0), (0.7071, -0.7071, 0.0), (0.7071, -0.7071, 15.0), (0.5556, -0.8315, 0.0), (0.5556, -0.8315, 15.0), (0.3827, -0.9239, 0.0), (0.3827, -0.9239, 15.0), (0.1951, -0.9808, 0.0), (0.1951, -0.9808, 15.0), (-3.258e-07, -1.0, 0.0), (-3.258e-07, -1.0, 15.0), (-0.1951, -0.9808, 0.0), (-0.1951, -0.9808, 15.0), (-0.3827, -0.9239, 0.0), (-0.3827, -0.9239, 15.0), (-0.5556, -0.8315, 0.0), (-0.5556, -0.8315, 15.0), (-0.7071, -0.7071, 0.0), (-0.7071, -0.7071, 15.0), (-0.8315, -0.5556, 0.0), (-0.8315, -0.5556, 15.0), (-0.9239, -0.3827, 0.0), (-0.9239, -0.3827, 15.0), (-0.9808, -0.1951, 0.0), (-0.9808, -0.1951, 15.0), (-1.0, 9.656e-07, 0.0), (-1.0, 9.656e-07, 15.0), (-0.9808, 0.1951, 0.0), (-0.9808, 0.1951, 15.0), (-0.9239, 0.3827, 0.0), (-0.9239, 0.3827, 15.0), (-0.8315, 0.5556, 0.0), (-0.8315, 0.5556, 15.0), (-0.7071, 0.7071, 0.0), (-0.7071, 0.7071, 15.0), (-0.5556, 0.8315, 0.0), (-0.5556, 0.8315, 15.0), (-0.3827, 0.9239, 0.0), (-0.3827, 0.9239, 15.0), (-0.1951, 0.9808, 0.0), (-0.1951, 0.9808, 15.0)], [], [(0, 1, 3, 2), (2, 3, 5, 4), (4, 5, 7, 6), (6, 7, 9, 8), (8, 9, 11, 10), (10, 11, 13, 12), (12, 13, 15, 14), (14, 15, 17, 16), (16, 17, 19, 18), (18, 19, 21, 20), (20, 21, 23, 22), (22, 23, 25, 24), (24, 25, 27, 26), (26, 27, 29, 28), (28, 29, 31, 30), (30, 31, 33, 32), (32, 33, 35, 34), (34, 35, 37, 36), (36, 37, 39, 38), (38, 39, 41, 40), (40, 41, 43, 42), (42, 43, 45, 44), (44, 45, 47, 46), (46, 47, 49, 48), (48, 49, 51, 50), (50, 51, 53, 52), (52, 53, 55, 54), (54, 55, 57, 56), (56, 57, 59, 58), (58, 59, 61, 60), (3, 1, 63, 61, 59, 57, 55, 53, 51, 49, 47, 45, 43, 41, 39, 37, 35, 33, 31, 29, 27, 25, 23, 21, 19, 17, 15, 13, 11, 9, 7, 5), (62, 63, 1, 0), (60, 61, 63, 62), (0, 2, 4, 6, 8, 10, 12, 14, 16, 18, 20, 22, 24, 26, 28, 30, 32, 34, 36, 38, 40, 42, 44, 46, 48, 50, 52, 54, 56, 58, 60, 62)])
me_cylinder_007.materials.append(mat_cylinders)
me_cylinder_007.use_remesh_preserve_volume = False
me_cylinder_007.use_remesh_preserve_attributes = False
me_cylinder_007.use_mirror_vertex_groups = False
me_cylinder_007.update()
me_cylinder_006 = bpy.data.meshes.new('Cylinder.006')
me_cylinder_006.from_pydata([(0.0, 1.0, 0.0), (0.0, 1.0, 15.0), (0.1951, 0.9808, 0.0), (0.1951, 0.9808, 15.0), (0.3827, 0.9239, 0.0), (0.3827, 0.9239, 15.0), (0.5556, 0.8315, 0.0), (0.5556, 0.8315, 15.0), (0.7071, 0.7071, 0.0), (0.7071, 0.7071, 15.0), (0.8315, 0.5556, 0.0), (0.8315, 0.5556, 15.0), (0.9239, 0.3827, 0.0), (0.9239, 0.3827, 15.0), (0.9808, 0.1951, 0.0), (0.9808, 0.1951, 15.0), (1.0, 7.55e-08, 0.0), (1.0, 7.55e-08, 15.0), (0.9808, -0.1951, 0.0), (0.9808, -0.1951, 15.0), (0.9239, -0.3827, 0.0), (0.9239, -0.3827, 15.0), (0.8315, -0.5556, 0.0), (0.8315, -0.5556, 15.0), (0.7071, -0.7071, 0.0), (0.7071, -0.7071, 15.0), (0.5556, -0.8315, 0.0), (0.5556, -0.8315, 15.0), (0.3827, -0.9239, 0.0), (0.3827, -0.9239, 15.0), (0.1951, -0.9808, 0.0), (0.1951, -0.9808, 15.0), (-3.258e-07, -1.0, 0.0), (-3.258e-07, -1.0, 15.0), (-0.1951, -0.9808, 0.0), (-0.1951, -0.9808, 15.0), (-0.3827, -0.9239, 0.0), (-0.3827, -0.9239, 15.0), (-0.5556, -0.8315, 0.0), (-0.5556, -0.8315, 15.0), (-0.7071, -0.7071, 0.0), (-0.7071, -0.7071, 15.0), (-0.8315, -0.5556, 0.0), (-0.8315, -0.5556, 15.0), (-0.9239, -0.3827, 0.0), (-0.9239, -0.3827, 15.0), (-0.9808, -0.1951, 0.0), (-0.9808, -0.1951, 15.0), (-1.0, 9.656e-07, 0.0), (-1.0, 9.656e-07, 15.0), (-0.9808, 0.1951, 0.0), (-0.9808, 0.1951, 15.0), (-0.9239, 0.3827, 0.0), (-0.9239, 0.3827, 15.0), (-0.8315, 0.5556, 0.0), (-0.8315, 0.5556, 15.0), (-0.7071, 0.7071, 0.0), (-0.7071, 0.7071, 15.0), (-0.5556, 0.8315, 0.0), (-0.5556, 0.8315, 15.0), (-0.3827, 0.9239, 0.0), (-0.3827, 0.9239, 15.0), (-0.1951, 0.9808, 0.0), (-0.1951, 0.9808, 15.0)], [], [(0, 1, 3, 2), (2, 3, 5, 4), (4, 5, 7, 6), (6, 7, 9, 8), (8, 9, 11, 10), (10, 11, 13, 12), (12, 13, 15, 14), (14, 15, 17, 16), (16, 17, 19, 18), (18, 19, 21, 20), (20, 21, 23, 22), (22, 23, 25, 24), (24, 25, 27, 26), (26, 27, 29, 28), (28, 29, 31, 30), (30, 31, 33, 32), (32, 33, 35, 34), (34, 35, 37, 36), (36, 37, 39, 38), (38, 39, 41, 40), (40, 41, 43, 42), (42, 43, 45, 44), (44, 45, 47, 46), (46, 47, 49, 48), (48, 49, 51, 50), (50, 51, 53, 52), (52, 53, 55, 54), (54, 55, 57, 56), (56, 57, 59, 58), (58, 59, 61, 60), (3, 1, 63, 61, 59, 57, 55, 53, 51, 49, 47, 45, 43, 41, 39, 37, 35, 33, 31, 29, 27, 25, 23, 21, 19, 17, 15, 13, 11, 9, 7, 5), (62, 63, 1, 0), (60, 61, 63, 62), (0, 2, 4, 6, 8, 10, 12, 14, 16, 18, 20, 22, 24, 26, 28, 30, 32, 34, 36, 38, 40, 42, 44, 46, 48, 50, 52, 54, 56, 58, 60, 62)])
me_cylinder_006.materials.append(mat_cylinders)
me_cylinder_006.use_remesh_preserve_volume = False
me_cylinder_006.use_remesh_preserve_attributes = False
me_cylinder_006.use_mirror_vertex_groups = False
me_cylinder_006.update()
me_cylinder_005 = bpy.data.meshes.new('Cylinder.005')
me_cylinder_005.from_pydata([(0.0, 1.0, 0.0), (0.0, 1.0, 15.0), (0.1951, 0.9808, 0.0), (0.1951, 0.9808, 15.0), (0.3827, 0.9239, 0.0), (0.3827, 0.9239, 15.0), (0.5556, 0.8315, 0.0), (0.5556, 0.8315, 15.0), (0.7071, 0.7071, 0.0), (0.7071, 0.7071, 15.0), (0.8315, 0.5556, 0.0), (0.8315, 0.5556, 15.0), (0.9239, 0.3827, 0.0), (0.9239, 0.3827, 15.0), (0.9808, 0.1951, 0.0), (0.9808, 0.1951, 15.0), (1.0, 7.55e-08, 0.0), (1.0, 7.55e-08, 15.0), (0.9808, -0.1951, 0.0), (0.9808, -0.1951, 15.0), (0.9239, -0.3827, 0.0), (0.9239, -0.3827, 15.0), (0.8315, -0.5556, 0.0), (0.8315, -0.5556, 15.0), (0.7071, -0.7071, 0.0), (0.7071, -0.7071, 15.0), (0.5556, -0.8315, 0.0), (0.5556, -0.8315, 15.0), (0.3827, -0.9239, 0.0), (0.3827, -0.9239, 15.0), (0.1951, -0.9808, 0.0), (0.1951, -0.9808, 15.0), (-3.258e-07, -1.0, 0.0), (-3.258e-07, -1.0, 15.0), (-0.1951, -0.9808, 0.0), (-0.1951, -0.9808, 15.0), (-0.3827, -0.9239, 0.0), (-0.3827, -0.9239, 15.0), (-0.5556, -0.8315, 0.0), (-0.5556, -0.8315, 15.0), (-0.7071, -0.7071, 0.0), (-0.7071, -0.7071, 15.0), (-0.8315, -0.5556, 0.0), (-0.8315, -0.5556, 15.0), (-0.9239, -0.3827, 0.0), (-0.9239, -0.3827, 15.0), (-0.9808, -0.1951, 0.0), (-0.9808, -0.1951, 15.0), (-1.0, 9.656e-07, 0.0), (-1.0, 9.656e-07, 15.0), (-0.9808, 0.1951, 0.0), (-0.9808, 0.1951, 15.0), (-0.9239, 0.3827, 0.0), (-0.9239, 0.3827, 15.0), (-0.8315, 0.5556, 0.0), (-0.8315, 0.5556, 15.0), (-0.7071, 0.7071, 0.0), (-0.7071, 0.7071, 15.0), (-0.5556, 0.8315, 0.0), (-0.5556, 0.8315, 15.0), (-0.3827, 0.9239, 0.0), (-0.3827, 0.9239, 15.0), (-0.1951, 0.9808, 0.0), (-0.1951, 0.9808, 15.0)], [], [(0, 1, 3, 2), (2, 3, 5, 4), (4, 5, 7, 6), (6, 7, 9, 8), (8, 9, 11, 10), (10, 11, 13, 12), (12, 13, 15, 14), (14, 15, 17, 16), (16, 17, 19, 18), (18, 19, 21, 20), (20, 21, 23, 22), (22, 23, 25, 24), (24, 25, 27, 26), (26, 27, 29, 28), (28, 29, 31, 30), (30, 31, 33, 32), (32, 33, 35, 34), (34, 35, 37, 36), (36, 37, 39, 38), (38, 39, 41, 40), (40, 41, 43, 42), (42, 43, 45, 44), (44, 45, 47, 46), (46, 47, 49, 48), (48, 49, 51, 50), (50, 51, 53, 52), (52, 53, 55, 54), (54, 55, 57, 56), (56, 57, 59, 58), (58, 59, 61, 60), (3, 1, 63, 61, 59, 57, 55, 53, 51, 49, 47, 45, 43, 41, 39, 37, 35, 33, 31, 29, 27, 25, 23, 21, 19, 17, 15, 13, 11, 9, 7, 5), (62, 63, 1, 0), (60, 61, 63, 62), (0, 2, 4, 6, 8, 10, 12, 14, 16, 18, 20, 22, 24, 26, 28, 30, 32, 34, 36, 38, 40, 42, 44, 46, 48, 50, 52, 54, 56, 58, 60, 62)])
me_cylinder_005.materials.append(mat_cylinders)
me_cylinder_005.use_remesh_preserve_volume = False
me_cylinder_005.use_remesh_preserve_attributes = False
me_cylinder_005.use_mirror_vertex_groups = False
me_cylinder_005.update()
me_cylinder_004 = bpy.data.meshes.new('Cylinder.004')
me_cylinder_004.from_pydata([(0.0, 1.0, 0.0), (0.0, 1.0, 15.0), (0.1951, 0.9808, 0.0), (0.1951, 0.9808, 15.0), (0.3827, 0.9239, 0.0), (0.3827, 0.9239, 15.0), (0.5556, 0.8315, 0.0), (0.5556, 0.8315, 15.0), (0.7071, 0.7071, 0.0), (0.7071, 0.7071, 15.0), (0.8315, 0.5556, 0.0), (0.8315, 0.5556, 15.0), (0.9239, 0.3827, 0.0), (0.9239, 0.3827, 15.0), (0.9808, 0.1951, 0.0), (0.9808, 0.1951, 15.0), (1.0, 7.55e-08, 0.0), (1.0, 7.55e-08, 15.0), (0.9808, -0.1951, 0.0), (0.9808, -0.1951, 15.0), (0.9239, -0.3827, 0.0), (0.9239, -0.3827, 15.0), (0.8315, -0.5556, 0.0), (0.8315, -0.5556, 15.0), (0.7071, -0.7071, 0.0), (0.7071, -0.7071, 15.0), (0.5556, -0.8315, 0.0), (0.5556, -0.8315, 15.0), (0.3827, -0.9239, 0.0), (0.3827, -0.9239, 15.0), (0.1951, -0.9808, 0.0), (0.1951, -0.9808, 15.0), (-3.258e-07, -1.0, 0.0), (-3.258e-07, -1.0, 15.0), (-0.1951, -0.9808, 0.0), (-0.1951, -0.9808, 15.0), (-0.3827, -0.9239, 0.0), (-0.3827, -0.9239, 15.0), (-0.5556, -0.8315, 0.0), (-0.5556, -0.8315, 15.0), (-0.7071, -0.7071, 0.0), (-0.7071, -0.7071, 15.0), (-0.8315, -0.5556, 0.0), (-0.8315, -0.5556, 15.0), (-0.9239, -0.3827, 0.0), (-0.9239, -0.3827, 15.0), (-0.9808, -0.1951, 0.0), (-0.9808, -0.1951, 15.0), (-1.0, 9.656e-07, 0.0), (-1.0, 9.656e-07, 15.0), (-0.9808, 0.1951, 0.0), (-0.9808, 0.1951, 15.0), (-0.9239, 0.3827, 0.0), (-0.9239, 0.3827, 15.0), (-0.8315, 0.5556, 0.0), (-0.8315, 0.5556, 15.0), (-0.7071, 0.7071, 0.0), (-0.7071, 0.7071, 15.0), (-0.5556, 0.8315, 0.0), (-0.5556, 0.8315, 15.0), (-0.3827, 0.9239, 0.0), (-0.3827, 0.9239, 15.0), (-0.1951, 0.9808, 0.0), (-0.1951, 0.9808, 15.0)], [], [(0, 1, 3, 2), (2, 3, 5, 4), (4, 5, 7, 6), (6, 7, 9, 8), (8, 9, 11, 10), (10, 11, 13, 12), (12, 13, 15, 14), (14, 15, 17, 16), (16, 17, 19, 18), (18, 19, 21, 20), (20, 21, 23, 22), (22, 23, 25, 24), (24, 25, 27, 26), (26, 27, 29, 28), (28, 29, 31, 30), (30, 31, 33, 32), (32, 33, 35, 34), (34, 35, 37, 36), (36, 37, 39, 38), (38, 39, 41, 40), (40, 41, 43, 42), (42, 43, 45, 44), (44, 45, 47, 46), (46, 47, 49, 48), (48, 49, 51, 50), (50, 51, 53, 52), (52, 53, 55, 54), (54, 55, 57, 56), (56, 57, 59, 58), (58, 59, 61, 60), (3, 1, 63, 61, 59, 57, 55, 53, 51, 49, 47, 45, 43, 41, 39, 37, 35, 33, 31, 29, 27, 25, 23, 21, 19, 17, 15, 13, 11, 9, 7, 5), (62, 63, 1, 0), (60, 61, 63, 62), (0, 2, 4, 6, 8, 10, 12, 14, 16, 18, 20, 22, 24, 26, 28, 30, 32, 34, 36, 38, 40, 42, 44, 46, 48, 50, 52, 54, 56, 58, 60, 62)])
me_cylinder_004.materials.append(mat_cylinders)
me_cylinder_004.use_remesh_preserve_volume = False
me_cylinder_004.use_remesh_preserve_attributes = False
me_cylinder_004.use_mirror_vertex_groups = False
me_cylinder_004.update()
me_cylinder_003 = bpy.data.meshes.new('Cylinder.003')
me_cylinder_003.from_pydata([(0.0, 1.0, 0.0), (0.0, 1.0, 15.0), (0.1951, 0.9808, 0.0), (0.1951, 0.9808, 15.0), (0.3827, 0.9239, 0.0), (0.3827, 0.9239, 15.0), (0.5556, 0.8315, 0.0), (0.5556, 0.8315, 15.0), (0.7071, 0.7071, 0.0), (0.7071, 0.7071, 15.0), (0.8315, 0.5556, 0.0), (0.8315, 0.5556, 15.0), (0.9239, 0.3827, 0.0), (0.9239, 0.3827, 15.0), (0.9808, 0.1951, 0.0), (0.9808, 0.1951, 15.0), (1.0, 7.55e-08, 0.0), (1.0, 7.55e-08, 15.0), (0.9808, -0.1951, 0.0), (0.9808, -0.1951, 15.0), (0.9239, -0.3827, 0.0), (0.9239, -0.3827, 15.0), (0.8315, -0.5556, 0.0), (0.8315, -0.5556, 15.0), (0.7071, -0.7071, 0.0), (0.7071, -0.7071, 15.0), (0.5556, -0.8315, 0.0), (0.5556, -0.8315, 15.0), (0.3827, -0.9239, 0.0), (0.3827, -0.9239, 15.0), (0.1951, -0.9808, 0.0), (0.1951, -0.9808, 15.0), (-3.258e-07, -1.0, 0.0), (-3.258e-07, -1.0, 15.0), (-0.1951, -0.9808, 0.0), (-0.1951, -0.9808, 15.0), (-0.3827, -0.9239, 0.0), (-0.3827, -0.9239, 15.0), (-0.5556, -0.8315, 0.0), (-0.5556, -0.8315, 15.0), (-0.7071, -0.7071, 0.0), (-0.7071, -0.7071, 15.0), (-0.8315, -0.5556, 0.0), (-0.8315, -0.5556, 15.0), (-0.9239, -0.3827, 0.0), (-0.9239, -0.3827, 15.0), (-0.9808, -0.1951, 0.0), (-0.9808, -0.1951, 15.0), (-1.0, 9.656e-07, 0.0), (-1.0, 9.656e-07, 15.0), (-0.9808, 0.1951, 0.0), (-0.9808, 0.1951, 15.0), (-0.9239, 0.3827, 0.0), (-0.9239, 0.3827, 15.0), (-0.8315, 0.5556, 0.0), (-0.8315, 0.5556, 15.0), (-0.7071, 0.7071, 0.0), (-0.7071, 0.7071, 15.0), (-0.5556, 0.8315, 0.0), (-0.5556, 0.8315, 15.0), (-0.3827, 0.9239, 0.0), (-0.3827, 0.9239, 15.0), (-0.1951, 0.9808, 0.0), (-0.1951, 0.9808, 15.0)], [], [(0, 1, 3, 2), (2, 3, 5, 4), (4, 5, 7, 6), (6, 7, 9, 8), (8, 9, 11, 10), (10, 11, 13, 12), (12, 13, 15, 14), (14, 15, 17, 16), (16, 17, 19, 18), (18, 19, 21, 20), (20, 21, 23, 22), (22, 23, 25, 24), (24, 25, 27, 26), (26, 27, 29, 28), (28, 29, 31, 30), (30, 31, 33, 32), (32, 33, 35, 34), (34, 35, 37, 36), (36, 37, 39, 38), (38, 39, 41, 40), (40, 41, 43, 42), (42, 43, 45, 44), (44, 45, 47, 46), (46, 47, 49, 48), (48, 49, 51, 50), (50, 51, 53, 52), (52, 53, 55, 54), (54, 55, 57, 56), (56, 57, 59, 58), (58, 59, 61, 60), (3, 1, 63, 61, 59, 57, 55, 53, 51, 49, 47, 45, 43, 41, 39, 37, 35, 33, 31, 29, 27, 25, 23, 21, 19, 17, 15, 13, 11, 9, 7, 5), (62, 63, 1, 0), (60, 61, 63, 62), (0, 2, 4, 6, 8, 10, 12, 14, 16, 18, 20, 22, 24, 26, 28, 30, 32, 34, 36, 38, 40, 42, 44, 46, 48, 50, 52, 54, 56, 58, 60, 62)])
me_cylinder_003.materials.append(mat_cylinders)
me_cylinder_003.use_remesh_preserve_volume = False
me_cylinder_003.use_remesh_preserve_attributes = False
me_cylinder_003.use_mirror_vertex_groups = False
me_cylinder_003.update()
me_cylinder_002 = bpy.data.meshes.new('Cylinder.002')
me_cylinder_002.from_pydata([(0.0, 1.0, 0.0), (0.0, 1.0, 15.0), (0.1951, 0.9808, 0.0), (0.1951, 0.9808, 15.0), (0.3827, 0.9239, 0.0), (0.3827, 0.9239, 15.0), (0.5556, 0.8315, 0.0), (0.5556, 0.8315, 15.0), (0.7071, 0.7071, 0.0), (0.7071, 0.7071, 15.0), (0.8315, 0.5556, 0.0), (0.8315, 0.5556, 15.0), (0.9239, 0.3827, 0.0), (0.9239, 0.3827, 15.0), (0.9808, 0.1951, 0.0), (0.9808, 0.1951, 15.0), (1.0, 7.55e-08, 0.0), (1.0, 7.55e-08, 15.0), (0.9808, -0.1951, 0.0), (0.9808, -0.1951, 15.0), (0.9239, -0.3827, 0.0), (0.9239, -0.3827, 15.0), (0.8315, -0.5556, 0.0), (0.8315, -0.5556, 15.0), (0.7071, -0.7071, 0.0), (0.7071, -0.7071, 15.0), (0.5556, -0.8315, 0.0), (0.5556, -0.8315, 15.0), (0.3827, -0.9239, 0.0), (0.3827, -0.9239, 15.0), (0.1951, -0.9808, 0.0), (0.1951, -0.9808, 15.0), (-3.258e-07, -1.0, 0.0), (-3.258e-07, -1.0, 15.0), (-0.1951, -0.9808, 0.0), (-0.1951, -0.9808, 15.0), (-0.3827, -0.9239, 0.0), (-0.3827, -0.9239, 15.0), (-0.5556, -0.8315, 0.0), (-0.5556, -0.8315, 15.0), (-0.7071, -0.7071, 0.0), (-0.7071, -0.7071, 15.0), (-0.8315, -0.5556, 0.0), (-0.8315, -0.5556, 15.0), (-0.9239, -0.3827, 0.0), (-0.9239, -0.3827, 15.0), (-0.9808, -0.1951, 0.0), (-0.9808, -0.1951, 15.0), (-1.0, 9.656e-07, 0.0), (-1.0, 9.656e-07, 15.0), (-0.9808, 0.1951, 0.0), (-0.9808, 0.1951, 15.0), (-0.9239, 0.3827, 0.0), (-0.9239, 0.3827, 15.0), (-0.8315, 0.5556, 0.0), (-0.8315, 0.5556, 15.0), (-0.7071, 0.7071, 0.0), (-0.7071, 0.7071, 15.0), (-0.5556, 0.8315, 0.0), (-0.5556, 0.8315, 15.0), (-0.3827, 0.9239, 0.0), (-0.3827, 0.9239, 15.0), (-0.1951, 0.9808, 0.0), (-0.1951, 0.9808, 15.0)], [], [(0, 1, 3, 2), (2, 3, 5, 4), (4, 5, 7, 6), (6, 7, 9, 8), (8, 9, 11, 10), (10, 11, 13, 12), (12, 13, 15, 14), (14, 15, 17, 16), (16, 17, 19, 18), (18, 19, 21, 20), (20, 21, 23, 22), (22, 23, 25, 24), (24, 25, 27, 26), (26, 27, 29, 28), (28, 29, 31, 30), (30, 31, 33, 32), (32, 33, 35, 34), (34, 35, 37, 36), (36, 37, 39, 38), (38, 39, 41, 40), (40, 41, 43, 42), (42, 43, 45, 44), (44, 45, 47, 46), (46, 47, 49, 48), (48, 49, 51, 50), (50, 51, 53, 52), (52, 53, 55, 54), (54, 55, 57, 56), (56, 57, 59, 58), (58, 59, 61, 60), (3, 1, 63, 61, 59, 57, 55, 53, 51, 49, 47, 45, 43, 41, 39, 37, 35, 33, 31, 29, 27, 25, 23, 21, 19, 17, 15, 13, 11, 9, 7, 5), (62, 63, 1, 0), (60, 61, 63, 62), (0, 2, 4, 6, 8, 10, 12, 14, 16, 18, 20, 22, 24, 26, 28, 30, 32, 34, 36, 38, 40, 42, 44, 46, 48, 50, 52, 54, 56, 58, 60, 62)])
me_cylinder_002.materials.append(mat_cylinders)
me_cylinder_002.use_remesh_preserve_volume = False
me_cylinder_002.use_remesh_preserve_attributes = False
me_cylinder_002.use_mirror_vertex_groups = False
me_cylinder_002.update()
me_cylinder_001 = bpy.data.meshes.new('Cylinder.001')
me_cylinder_001.from_pydata([(0.0, 1.0, 0.0), (0.0, 1.0, 15.0), (0.1951, 0.9808, 0.0), (0.1951, 0.9808, 15.0), (0.3827, 0.9239, 0.0), (0.3827, 0.9239, 15.0), (0.5556, 0.8315, 0.0), (0.5556, 0.8315, 15.0), (0.7071, 0.7071, 0.0), (0.7071, 0.7071, 15.0), (0.8315, 0.5556, 0.0), (0.8315, 0.5556, 15.0), (0.9239, 0.3827, 0.0), (0.9239, 0.3827, 15.0), (0.9808, 0.1951, 0.0), (0.9808, 0.1951, 15.0), (1.0, 7.55e-08, 0.0), (1.0, 7.55e-08, 15.0), (0.9808, -0.1951, 0.0), (0.9808, -0.1951, 15.0), (0.9239, -0.3827, 0.0), (0.9239, -0.3827, 15.0), (0.8315, -0.5556, 0.0), (0.8315, -0.5556, 15.0), (0.7071, -0.7071, 0.0), (0.7071, -0.7071, 15.0), (0.5556, -0.8315, 0.0), (0.5556, -0.8315, 15.0), (0.3827, -0.9239, 0.0), (0.3827, -0.9239, 15.0), (0.1951, -0.9808, 0.0), (0.1951, -0.9808, 15.0), (-3.258e-07, -1.0, 0.0), (-3.258e-07, -1.0, 15.0), (-0.1951, -0.9808, 0.0), (-0.1951, -0.9808, 15.0), (-0.3827, -0.9239, 0.0), (-0.3827, -0.9239, 15.0), (-0.5556, -0.8315, 0.0), (-0.5556, -0.8315, 15.0), (-0.7071, -0.7071, 0.0), (-0.7071, -0.7071, 15.0), (-0.8315, -0.5556, 0.0), (-0.8315, -0.5556, 15.0), (-0.9239, -0.3827, 0.0), (-0.9239, -0.3827, 15.0), (-0.9808, -0.1951, 0.0), (-0.9808, -0.1951, 15.0), (-1.0, 9.656e-07, 0.0), (-1.0, 9.656e-07, 15.0), (-0.9808, 0.1951, 0.0), (-0.9808, 0.1951, 15.0), (-0.9239, 0.3827, 0.0), (-0.9239, 0.3827, 15.0), (-0.8315, 0.5556, 0.0), (-0.8315, 0.5556, 15.0), (-0.7071, 0.7071, 0.0), (-0.7071, 0.7071, 15.0), (-0.5556, 0.8315, 0.0), (-0.5556, 0.8315, 15.0), (-0.3827, 0.9239, 0.0), (-0.3827, 0.9239, 15.0), (-0.1951, 0.9808, 0.0), (-0.1951, 0.9808, 15.0)], [], [(0, 1, 3, 2), (2, 3, 5, 4), (4, 5, 7, 6), (6, 7, 9, 8), (8, 9, 11, 10), (10, 11, 13, 12), (12, 13, 15, 14), (14, 15, 17, 16), (16, 17, 19, 18), (18, 19, 21, 20), (20, 21, 23, 22), (22, 23, 25, 24), (24, 25, 27, 26), (26, 27, 29, 28), (28, 29, 31, 30), (30, 31, 33, 32), (32, 33, 35, 34), (34, 35, 37, 36), (36, 37, 39, 38), (38, 39, 41, 40), (40, 41, 43, 42), (42, 43, 45, 44), (44, 45, 47, 46), (46, 47, 49, 48), (48, 49, 51, 50), (50, 51, 53, 52), (52, 53, 55, 54), (54, 55, 57, 56), (56, 57, 59, 58), (58, 59, 61, 60), (3, 1, 63, 61, 59, 57, 55, 53, 51, 49, 47, 45, 43, 41, 39, 37, 35, 33, 31, 29, 27, 25, 23, 21, 19, 17, 15, 13, 11, 9, 7, 5), (62, 63, 1, 0), (60, 61, 63, 62), (0, 2, 4, 6, 8, 10, 12, 14, 16, 18, 20, 22, 24, 26, 28, 30, 32, 34, 36, 38, 40, 42, 44, 46, 48, 50, 52, 54, 56, 58, 60, 62)])
me_cylinder_001.materials.append(mat_cylinders)
me_cylinder_001.use_remesh_preserve_volume = False
me_cylinder_001.use_remesh_preserve_attributes = False
me_cylinder_001.use_mirror_vertex_groups = False
me_cylinder_001.update()
me_cylinder = bpy.data.meshes.new('Cylinder')
me_cylinder.from_pydata([(0.0, 1.0, 0.0), (0.0, 1.0, 15.0), (0.1951, 0.9808, 0.0), (0.1951, 0.9808, 15.0), (0.3827, 0.9239, 0.0), (0.3827, 0.9239, 15.0), (0.5556, 0.8315, 0.0), (0.5556, 0.8315, 15.0), (0.7071, 0.7071, 0.0), (0.7071, 0.7071, 15.0), (0.8315, 0.5556, 0.0), (0.8315, 0.5556, 15.0), (0.9239, 0.3827, 0.0), (0.9239, 0.3827, 15.0), (0.9808, 0.1951, 0.0), (0.9808, 0.1951, 15.0), (1.0, 7.55e-08, 0.0), (1.0, 7.55e-08, 15.0), (0.9808, -0.1951, 0.0), (0.9808, -0.1951, 15.0), (0.9239, -0.3827, 0.0), (0.9239, -0.3827, 15.0), (0.8315, -0.5556, 0.0), (0.8315, -0.5556, 15.0), (0.7071, -0.7071, 0.0), (0.7071, -0.7071, 15.0), (0.5556, -0.8315, 0.0), (0.5556, -0.8315, 15.0), (0.3827, -0.9239, 0.0), (0.3827, -0.9239, 15.0), (0.1951, -0.9808, 0.0), (0.1951, -0.9808, 15.0), (-3.258e-07, -1.0, 0.0), (-3.258e-07, -1.0, 15.0), (-0.1951, -0.9808, 0.0), (-0.1951, -0.9808, 15.0), (-0.3827, -0.9239, 0.0), (-0.3827, -0.9239, 15.0), (-0.5556, -0.8315, 0.0), (-0.5556, -0.8315, 15.0), (-0.7071, -0.7071, 0.0), (-0.7071, -0.7071, 15.0), (-0.8315, -0.5556, 0.0), (-0.8315, -0.5556, 15.0), (-0.9239, -0.3827, 0.0), (-0.9239, -0.3827, 15.0), (-0.9808, -0.1951, 0.0), (-0.9808, -0.1951, 15.0), (-1.0, 9.656e-07, 0.0), (-1.0, 9.656e-07, 15.0), (-0.9808, 0.1951, 0.0), (-0.9808, 0.1951, 15.0), (-0.9239, 0.3827, 0.0), (-0.9239, 0.3827, 15.0), (-0.8315, 0.5556, 0.0), (-0.8315, 0.5556, 15.0), (-0.7071, 0.7071, 0.0), (-0.7071, 0.7071, 15.0), (-0.5556, 0.8315, 0.0), (-0.5556, 0.8315, 15.0), (-0.3827, 0.9239, 0.0), (-0.3827, 0.9239, 15.0), (-0.1951, 0.9808, 0.0), (-0.1951, 0.9808, 15.0)], [], [(0, 1, 3, 2), (2, 3, 5, 4), (4, 5, 7, 6), (6, 7, 9, 8), (8, 9, 11, 10), (10, 11, 13, 12), (12, 13, 15, 14), (14, 15, 17, 16), (16, 17, 19, 18), (18, 19, 21, 20), (20, 21, 23, 22), (22, 23, 25, 24), (24, 25, 27, 26), (26, 27, 29, 28), (28, 29, 31, 30), (30, 31, 33, 32), (32, 33, 35, 34), (34, 35, 37, 36), (36, 37, 39, 38), (38, 39, 41, 40), (40, 41, 43, 42), (42, 43, 45, 44), (44, 45, 47, 46), (46, 47, 49, 48), (48, 49, 51, 50), (50, 51, 53, 52), (52, 53, 55, 54), (54, 55, 57, 56), (56, 57, 59, 58), (58, 59, 61, 60), (3, 1, 63, 61, 59, 57, 55, 53, 51, 49, 47, 45, 43, 41, 39, 37, 35, 33, 31, 29, 27, 25, 23, 21, 19, 17, 15, 13, 11, 9, 7, 5), (62, 63, 1, 0), (60, 61, 63, 62), (0, 2, 4, 6, 8, 10, 12, 14, 16, 18, 20, 22, 24, 26, 28, 30, 32, 34, 36, 38, 40, 42, 44, 46, 48, 50, 52, 54, 56, 58, 60, 62)])
me_cylinder.materials.append(mat_cylinders)
me_cylinder.use_remesh_preserve_volume = False
me_cylinder.use_remesh_preserve_attributes = False
me_cylinder.use_mirror_vertex_groups = False
me_cylinder.update()
me_icosphere = bpy.data.meshes.new('Icosphere')
me_icosphere.from_pydata([(0.0, 0.0, -1.0), (0.7236, -0.5257, -0.4472), (-0.2764, -0.8506, -0.4472), (-0.8944, 0.0, -0.4472), (-0.2764, 0.8506, -0.4472), (0.7236, 0.5257, -0.4472), (0.2764, -0.8506, 0.4472), (-0.7236, -0.5257, 0.4472), (-0.7236, 0.5257, 0.4472), (0.2764, 0.8506, 0.4472), (0.8944, 0.0, 0.4472), (0.0, 0.0, 1.0), (-0.1625, -0.5, -0.8507), (0.4253, -0.309, -0.8507), (0.2629, -0.809, -0.5257), (0.8506, 0.0, -0.5257), (0.4253, 0.309, -0.8507), (-0.5257, 0.0, -0.8507), (-0.6882, -0.5, -0.5257), (-0.1625, 0.5, -0.8507), (-0.6882, 0.5, -0.5257), (0.2629, 0.809, -0.5257), (0.9511, -0.309, 0.0), (0.9511, 0.309, 0.0), (0.0, -1.0, 0.0), (0.5878, -0.809, 0.0), (-0.9511, -0.309, 0.0), (-0.5878, -0.809, 0.0), (-0.5878, 0.809, 0.0), (-0.9511, 0.309, 0.0), (0.5878, 0.809, 0.0), (0.0, 1.0, 0.0), (0.6882, -0.5, 0.5257), (-0.2629, -0.809, 0.5257), (-0.8506, 0.0, 0.5257), (-0.2629, 0.809, 0.5257), (0.6882, 0.5, 0.5257), (0.1625, -0.5, 0.8507), (0.5257, 0.0, 0.8507), (-0.4253, -0.309, 0.8507), (-0.4253, 0.309, 0.8507), (0.1625, 0.5, 0.8507)], [], [(0, 13, 12), (1, 13, 15), (0, 12, 17), (0, 17, 19), (0, 19, 16), (1, 15, 22), (2, 14, 24), (3, 18, 26), (4, 20, 28), (5, 21, 30), (1, 22, 25), (2, 24, 27), (3, 26, 29), (4, 28, 31), (5, 30, 23), (6, 32, 37), (7, 33, 39), (8, 34, 40), (9, 35, 41), (10, 36, 38), (12, 14, 2), (12, 13, 14), (13, 1, 14), (15, 16, 5), (15, 13, 16), (13, 0, 16), (17, 18, 3), (17, 12, 18), (12, 2, 18), (19, 20, 4), (19, 17, 20), (17, 3, 20), (16, 21, 5), (16, 19, 21), (19, 4, 21), (22, 23, 10), (22, 15, 23), (15, 5, 23), (24, 25, 6), (24, 14, 25), (14, 1, 25), (26, 27, 7), (26, 18, 27), (18, 2, 27), (28, 29, 8), (28, 20, 29), (20, 3, 29), (30, 31, 9), (30, 21, 31), (21, 4, 31), (25, 32, 6), (25, 22, 32), (22, 10, 32), (27, 33, 7), (27, 24, 33), (24, 6, 33), (29, 34, 8), (29, 26, 34), (26, 7, 34), (31, 35, 9), (31, 28, 35), (28, 8, 35), (23, 36, 10), (23, 30, 36), (30, 9, 36), (37, 38, 11), (37, 32, 38), (32, 10, 38), (39, 37, 11), (39, 33, 37), (33, 6, 37), (40, 39, 11), (40, 34, 39), (34, 7, 39), (41, 40, 11), (41, 35, 40), (35, 8, 40), (38, 41, 11), (38, 36, 41), (36, 9, 41)])
me_icosphere.materials.append(mat_spheres)
me_icosphere.use_remesh_preserve_volume = False
me_icosphere.use_remesh_preserve_attributes = False
me_icosphere.use_mirror_vertex_groups = False
me_icosphere.update()
me_plane = bpy.data.meshes.new('Plane')
me_plane.from_pydata([(1.0, -1.0, 0.0), (-1.0, -1.0, 0.0), (1.0, 1.0, 0.0), (-1.0, 1.0, 0.0), (1.0, -1.0, 0.5247), (-1.0, -1.0, 0.5247), (1.0, 1.0, 0.5247), (-1.0, 1.0, 0.5247)], [], [(1, 3, 2, 0), (0, 2, 6, 4), (3, 1, 5, 7), (2, 3, 7, 6), (1, 0, 4, 5)])
me_plane.materials.append(mat_surface)
me_plane.use_remesh_preserve_volume = False
me_plane.use_remesh_preserve_attributes = False
me_plane.use_mirror_vertex_groups = False
me_plane.update()
me_cube = bpy.data.meshes.new('Cube')
me_cube.from_pydata([(1.0, 1.0, -1.0), (1.0, -1.0, -1.0), (-1.0, -1.0, -1.0), (-1.0, 1.0, -1.0), (1.0, 1.0, 1.0), (1.0, -1.0, 1.0), (-1.0, -1.0, 1.0), (-1.0, 1.0, 1.0), (7.0, 1.0, -1.0), (7.0, -1.0, -1.0), (7.0, 1.0, 1.0), (7.0, -1.0, 1.0), (9.0, -1.0, 7.0), (9.0, 1.0, 7.0), (7.0, -1.0, 7.0), (9.0, 1.0, -1.0), (9.0, -1.0, -1.0), (9.0, 1.0, 1.0), (9.0, -1.0, 1.0), (1.0, -7.0, -1.0), (-1.0, -7.0, -1.0), (1.0, -7.0, 1.0), (-1.0, -7.0, 1.0), (7.0, -7.0, -1.0), (7.0, -7.0, 1.0), (9.0, -7.0, -1.0), (9.0, -7.0, 1.0), (1.0, -9.0, -1.0), (-1.0, -9.0, -1.0), (1.0, -9.0, 1.0), (-1.0, -9.0, 1.0), (7.0, -9.0, -1.0), (7.0, -9.0, 1.0), (9.0, -9.0, -1.0), (9.0, -9.0, 1.0), (-1.0, 1.0, 7.0), (1.0, -1.0, 7.0), (1.0, 1.0, 7.0), (1.0, -7.0, 7.0), (-1.0, -7.0, 7.0), (9.0, -7.0, 7.0), (1.0, -9.0, 7.0), (-1.0, -9.0, 7.0), (9.0, -9.0, 7.0), (9.0, -1.0, 9.0), (9.0, 1.0, 9.0), (7.0, -1.0, 9.0), (-1.0, 1.0, 9.0), (1.0, -1.0, 9.0), (1.0, 1.0, 9.0), (1.0, -7.0, 9.0), (-1.0, -7.0, 9.0), (7.0, -7.0, 9.0), (9.0, -7.0, 9.0), (1.0, -9.0, 9.0), (-1.0, -9.0, 9.0), (9.0, -9.0, 9.0), (7.0, 1.0, 7.0), (7.0, -7.0, 7.0), (7.0, -9.0, 7.0), (7.0, 1.0, 9.0), (7.0, -9.0, 9.0), (-1.0, -1.0, 7.0), (-1.0, -1.0, 9.0)], [], [(0, 1, 2, 3), (4, 7, 35, 37), (4, 5, 11, 10), (21, 22, 39, 38), (2, 6, 7, 3), (4, 0, 3, 7), (5, 1, 9, 11), (0, 4, 10, 8), (1, 0, 8, 9), (5, 4, 37, 36), (22, 30, 42, 39), (15, 17, 18, 16), (34, 26, 40, 43), (29, 21, 38, 41), (11, 18, 12, 14), (23, 25, 33, 31), (16, 18, 26, 25), (5, 6, 22, 21), (6, 2, 20, 22), (1, 5, 21, 19), (2, 1, 19, 20), (27, 29, 30, 28), (32, 31, 33, 34), (25, 26, 34, 33), (24, 23, 31, 32), (30, 29, 41, 42), (22, 20, 28, 30), (18, 17, 13, 12), (20, 19, 27, 28), (43, 40, 53, 56), (18, 11, 24, 26), (9, 16, 25, 23), (8, 10, 17, 15), (9, 8, 15, 16), (11, 9, 23, 24), (27, 19, 23, 31), (21, 29, 32, 24), (29, 27, 31, 32), (19, 21, 24, 23), (50, 51, 55, 54), (37, 49, 60, 57), (42, 41, 54, 55), (39, 51, 63, 62), (39, 42, 55, 51), (37, 35, 47, 49), (14, 12, 44, 46), (12, 13, 45, 44), (54, 41, 59, 61), (41, 38, 58, 59), (24, 32, 59, 58), (17, 10, 57, 13), (6, 5, 36, 62), (32, 34, 43, 59), (26, 24, 58, 40), (59, 43, 56, 61), (48, 36, 14, 46), (50, 38, 36, 48), (7, 6, 62, 35), (10, 11, 14, 57), (60, 46, 44, 45), (53, 52, 61, 56), (49, 47, 63, 48), (62, 36, 48, 63), (13, 57, 60, 45), (57, 14, 46, 60), (58, 59, 61, 52), (35, 62, 63, 47), (38, 50, 52, 58), (49, 48, 46, 60), (50, 54, 61, 52), (36, 37, 57, 14), (58, 52, 46, 14), (53, 40, 12, 44), (51, 50, 48, 63), (52, 53, 44, 46), (38, 39, 62, 36), (40, 58, 14, 12)])
me_cube.materials.append(mat_material)
me_cube.use_remesh_preserve_volume = False
me_cube.use_remesh_preserve_attributes = False
me_cube.use_mirror_vertex_groups = False
me_cube.update()

# ---- curves / text
cu_nurbspath = bpy.data.curves.new('NurbsPath', 'CURVE')
cu_nurbspath.dimensions = '3D'
_sp = cu_nurbspath.splines.new('NURBS'); _sp.points.add(4)
_sp.points.foreach_set('co', [1.192e-07, 0.0, 0.0, 1.0, 9.651, 2.893, -1.808e-08, 1.0, -4.0, 5.0, -3.0, 1.0, -2.0, 8.0, 5.0, 1.0, 5.0, 11.0, 0.0, 1.0])
_sp.order_u = 5
_sp.order_v = 0
_sp.use_endpoint_u = True
cu_nurbspath.use_path = True
cu_nurbspath.use_path_clamp = True
cu_nurbspath.bevel_resolution = 0
cu_nurbspath.fill_mode = 'HALF'

# ---- objects
ob_icosphere_010 = bpy.data.objects.new('Icosphere.010', me_icosphere_007)
ob_icosphere_009 = bpy.data.objects.new('Icosphere.009', me_icosphere_006)
ob_icosphere_008 = bpy.data.objects.new('Icosphere.008', me_icosphere_005)
ob_icosphere_007 = bpy.data.objects.new('Icosphere.007', me_icosphere_004)
ob_nurbspath = bpy.data.objects.new('NurbsPath', cu_nurbspath)
ob_camera = bpy.data.objects.new('Camera', cam_camera)
ob_icosphere_006 = bpy.data.objects.new('Icosphere.006', me_icosphere_003)
ob_icosphere_005 = bpy.data.objects.new('Icosphere.005', me_icosphere_002)
ob_icosphere_004 = bpy.data.objects.new('Icosphere.004', me_icosphere_001)
ob_cylinder_012 = bpy.data.objects.new('Cylinder.012', me_cylinder_012)
ob_cylinder_011 = bpy.data.objects.new('Cylinder.011', me_cylinder_011)
ob_cylinder_010 = bpy.data.objects.new('Cylinder.010', me_cylinder_010)
ob_cylinder_009 = bpy.data.objects.new('Cylinder.009', me_cylinder_009)
ob_cylinder_008 = bpy.data.objects.new('Cylinder.008', me_cylinder_008)
ob_cylinder_007 = bpy.data.objects.new('Cylinder.007', me_cylinder_007)
ob_cylinder_006 = bpy.data.objects.new('Cylinder.006', me_cylinder_006)
ob_cylinder_005 = bpy.data.objects.new('Cylinder.005', me_cylinder_005)
ob_cylinder_004 = bpy.data.objects.new('Cylinder.004', me_cylinder_004)
ob_cylinder_003 = bpy.data.objects.new('Cylinder.003', me_cylinder_003)
ob_cylinder_002 = bpy.data.objects.new('Cylinder.002', me_cylinder_002)
ob_cylinder_001 = bpy.data.objects.new('Cylinder.001', me_cylinder_001)
ob_cylinder = bpy.data.objects.new('Cylinder', me_cylinder)
ob_icosphere_003 = bpy.data.objects.new('Icosphere.003', me_icosphere)
ob_icosphere_002 = bpy.data.objects.new('Icosphere.002', me_icosphere)
ob_icosphere_001 = bpy.data.objects.new('Icosphere.001', me_icosphere)
ob_icosphere = bpy.data.objects.new('Icosphere', me_icosphere)
ob_plane = bpy.data.objects.new('Plane', me_plane)
ob_cube = bpy.data.objects.new('Cube', me_cube)
ob_lamp = bpy.data.objects.new('Lamp', light_lamp)

# ---- transforms, parenting, visibility, modifiers, constraints
ob_icosphere_010.location = (8.106, -3.974, 2.531)
ob_icosphere_010.lineart.crease_threshold = 0.0
ob_icosphere_009.location = (9.358, -1.085, 7.28)
ob_icosphere_009.lineart.crease_threshold = 0.0
ob_icosphere_008.location = (-6.317, 6.709, 7.28)
ob_icosphere_008.lineart.crease_threshold = 0.0
ob_icosphere_007.location = (-1.725, -10.02, 0.7445)
ob_icosphere_007.lineart.crease_threshold = 0.0
ob_nurbspath.location = (0.0, -16.0, 3.0)
ob_nurbspath.lineart.crease_threshold = 0.0
ob_camera.parent = ob_nurbspath
ob_camera.matrix_parent_inverse = Matrix(((0.8944, -0.4472, 0.006333, -7.174), (-0.005665, 0.002832, 1.0, -2.955), (-0.4472, -0.8944, -4.436e-08, -14.31), (0.0, 0.0, 0.0, 1.0)))
ob_camera.location = (0.0, -16.0, 3.0)
ob_camera.rotation_mode = 'ZYX'
ob_camera.rotation_euler = (3.146, -0.002668, 0.4583)
ob_camera.lock_rotations_4d = False
ob_camera.empty_display_type = 'ARROWS'
ob_camera.color = (0.0, 0.0, 0.0, 0.0)
ob_camera.display_type = 'WIRE'
ob_camera.lineart.crease_threshold = 0.0
ob_icosphere_006.location = (-7.234, -4.719, 4.075)
ob_icosphere_006.lineart.crease_threshold = 0.0
ob_icosphere_005.location = (2.766, 7.281, 5.075)
ob_icosphere_005.lineart.crease_threshold = 0.0
ob_icosphere_004.location = (2.977, -7.719, 0.7445)
ob_icosphere_004.lineart.crease_threshold = 0.0
ob_cylinder_012.location = (9.724, 8.599, 0.05578)
ob_cylinder_012.scale = (0.5, 0.5, 0.5)
ob_cylinder_012.lineart.crease_threshold = 0.0
ob_cylinder_011.location = (11.72, 2.599, 0.05578)
ob_cylinder_011.scale = (0.5, 0.5, 0.5)
ob_cylinder_011.lineart.crease_threshold = 0.0
ob_cylinder_010.location = (10.72, -3.401, 0.05578)
ob_cylinder_010.scale = (0.5, 0.5, 0.5)
ob_cylinder_010.lineart.crease_threshold = 0.0
ob_cylinder_009.location = (5.724, -7.401, 0.05578)
ob_cylinder_009.scale = (0.5, 0.5, 0.5)
ob_cylinder_009.lineart.crease_threshold = 0.0
ob_cylinder_008.location = (-4.276, -9.401, 0.05578)
ob_cylinder_008.scale = (0.5, 0.5, 0.5)
ob_cylinder_008.lineart.crease_threshold = 0.0
ob_cylinder_007.location = (-9.276, -1.401, 0.05578)
ob_cylinder_007.scale = (0.5, 0.5, 0.5)
ob_cylinder_007.lineart.crease_threshold = 0.0
ob_cylinder_006.location = (-7.276, 3.599, 0.05578)
ob_cylinder_006.scale = (0.5, 0.5, 0.5)
ob_cylinder_006.lineart.crease_threshold = 0.0
ob_cylinder_005.location = (-10.28, 4.599, 0.05578)
ob_cylinder_005.scale = (0.5, 0.5, 0.5)
ob_cylinder_005.lineart.crease_threshold = 0.0
ob_cylinder_004.location = (-6.276, 9.599, 0.05578)
ob_cylinder_004.scale = (0.5, 0.5, 0.5)
ob_cylinder_004.lineart.crease_threshold = 0.0
ob_cylinder_003.location = (0.7241, 8.599, 0.05578)
ob_cylinder_003.scale = (0.5, 0.5, 0.5)
ob_cylinder_003.lineart.crease_threshold = 0.0
ob_cylinder_002.location = (5.724, 5.599, 0.05578)
ob_cylinder_002.scale = (0.5, 0.5, 0.5)
ob_cylinder_002.lineart.crease_threshold = 0.0
ob_cylinder_001.location = (0.7241, 2.599, 0.05578)
ob_cylinder_001.scale = (0.5, 0.5, 0.5)
ob_cylinder_001.lineart.crease_threshold = 0.0
ob_cylinder.location = (-3.276, -2.401, 0.05578)
ob_cylinder.scale = (0.5, 0.5, 0.5)
ob_cylinder.lineart.crease_threshold = 0.0
ob_icosphere_003.location = (4.766, -1.719, 6.075)
ob_icosphere_003.lineart.crease_threshold = 0.0
ob_icosphere_002.location = (-2.234, 2.281, 4.075)
ob_icosphere_002.lineart.crease_threshold = 0.0
ob_icosphere_001.location = (-4.234, 5.281, 1.075)
ob_icosphere_001.lineart.crease_threshold = 0.0
ob_icosphere.location = (0.766, -2.719, 0.07482)
ob_icosphere.lineart.crease_threshold = 0.0
ob_plane.location = (0.0, 0.0, 0.0)
ob_plane.scale = (19.06, 19.06, 19.06)
ob_plane.lineart.crease_threshold = 0.0
ob_cube.location = (0.0, 1.0, 0.2)
ob_cube.scale = (0.2, 0.2, 0.2)
ob_cube.lock_rotations_4d = False
ob_cube.empty_display_type = 'ARROWS'
ob_cube.lineart.crease_threshold = 0.0
ob_lamp.location = (4.076, 2.005, 8.904)
ob_lamp.rotation_euler = (0.6503, 0.05522, 1.866)
ob_lamp.lock_rotations_4d = False
ob_lamp.empty_display_type = 'ARROWS'
ob_lamp.color = (0.0, 0.0, 0.0, 0.0)
ob_lamp.lineart.crease_threshold = 0.0

# ---- collection membership
col_collection_1.objects.link(ob_icosphere_010)
col_collection_1.objects.link(ob_icosphere_009)
col_collection_1.objects.link(ob_icosphere_008)
col_collection_1.objects.link(ob_icosphere_007)
col_collection_1.objects.link(ob_nurbspath)
col_collection_1.objects.link(ob_camera)
col_collection_1.objects.link(ob_icosphere_006)
col_collection_1.objects.link(ob_icosphere_005)
col_collection_1.objects.link(ob_icosphere_004)
col_collection_1.objects.link(ob_cylinder_012)
col_collection_1.objects.link(ob_cylinder_011)
col_collection_1.objects.link(ob_cylinder_010)
col_collection_1.objects.link(ob_cylinder_009)
col_collection_1.objects.link(ob_cylinder_008)
col_collection_1.objects.link(ob_cylinder_007)
col_collection_1.objects.link(ob_cylinder_006)
col_collection_1.objects.link(ob_cylinder_005)
col_collection_1.objects.link(ob_cylinder_004)
col_collection_1.objects.link(ob_cylinder_003)
col_collection_1.objects.link(ob_cylinder_002)
col_collection_1.objects.link(ob_cylinder_001)
col_collection_1.objects.link(ob_cylinder)
col_collection_1.objects.link(ob_icosphere_003)
col_collection_1.objects.link(ob_icosphere_002)
col_collection_1.objects.link(ob_icosphere_001)
col_collection_1.objects.link(ob_icosphere)
col_collection_1.objects.link(ob_plane)
col_collection_1.objects.link(ob_cube)
col_collection_1.objects.link(ob_lamp)

# ---- scene / render settings (as saved in the file)
scene.camera = ob_camera
scene.frame_start = 1; scene.frame_end = 100; scene.frame_set(0)
scene.render.engine = 'BLENDER_EEVEE_NEXT'
scene.render.image_settings.compression = 90
scene.render.resolution_x = 2560
scene.render.resolution_y = 1280
scene.render.resolution_percentage = 10
scene.render.dither_intensity = 0.0
scene.cycles.use_denoising = False
scene.cycles.samples = 10
scene.cycles.sampling_pattern = 'TABULATED_SOBOL'
scene.cycles.light_sampling_threshold = 0.0
scene.cycles.use_adaptive_sampling = False
scene.cycles.use_light_tree = False
scene.cycles.blur_glossy = 0.0
scene.cycles.volume_bounces = 1
scene.cycles.pixel_filter_type = 'GAUSSIAN'
scene.cycles.sample_clamp_indirect = 0.0
scene.view_settings.view_transform = 'Raw'
bpy.context.view_layer.update()
